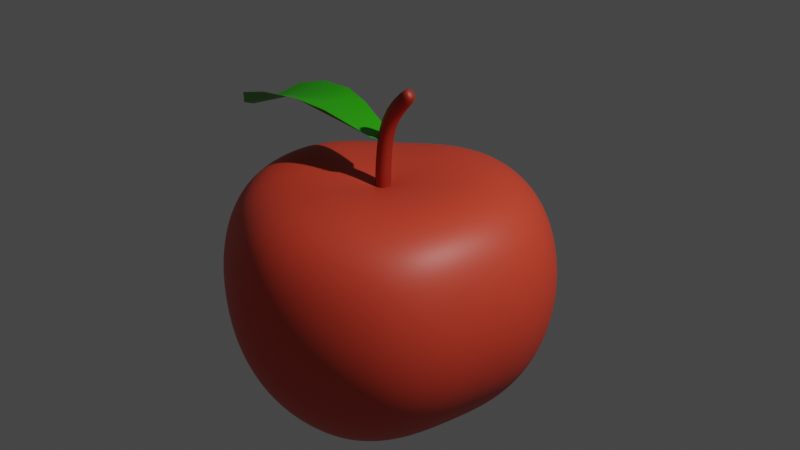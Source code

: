 # Source: Ma_.blend  (saved by Blender 3.4.6; exported with 4.5.12 LTS)
import bpy
from mathutils import Matrix  # noqa: F401  (used for matrix-valued properties, if any)

bpy.ops.wm.read_factory_settings(use_empty=True)
scene = bpy.context.scene
scene.name = 'Scene'

# ---- collections
col_collection = bpy.data.collections.new('Collection'); scene.collection.children.link(col_collection)

# ---- materials (node trees are filled in below, after node groups)
mat_material_003 = bpy.data.materials.new('Material.003')
mat_material_003.use_transparent_shadow = False
mat_material_002 = bpy.data.materials.new('Material.002')
mat_material_002.use_transparent_shadow = False
mat_material_001 = bpy.data.materials.new('Material.001')
mat_material_001.use_transparent_shadow = False

# ---- material node trees
mat_material_003.use_nodes = True; mat_material_003.node_tree.nodes.clear()
_N = mat_material_003.node_tree.nodes; _L = mat_material_003.node_tree.links
n0 = _N.new('ShaderNodeBsdfPrincipled'); n0.name = 'Principled BSDF'; n0.location = (10, 300)
n0.distribution = 'GGX'
n0.subsurface_method = 'RANDOM_WALK_SKIN'
n0.inputs[0].default_value = (0.6738, 0.05454, 0.02535, 1.0)
n0.inputs[3].default_value = 1.45
n0.inputs[27].default_value = (0.0, 0.0, 0.0, 1.0)
n0.inputs[28].default_value = 1.0
n1 = _N.new('ShaderNodeOutputMaterial'); n1.name = 'Material Output'; n1.location = (300, 300)
_L.new(n0.outputs[0], n1.inputs[0])
n1.is_active_output = True
mat_material_002.use_nodes = True; mat_material_002.node_tree.nodes.clear()
_N = mat_material_002.node_tree.nodes; _L = mat_material_002.node_tree.links
n0 = _N.new('ShaderNodeBsdfPrincipled'); n0.name = 'Principled BSDF'; n0.location = (10, 300)
n0.distribution = 'GGX'
n0.subsurface_method = 'RANDOM_WALK_SKIN'
n0.inputs[0].default_value = (0.3343, 0.02085, 0.007824, 1.0)
n0.inputs[3].default_value = 1.45
n0.inputs[27].default_value = (0.0, 0.0, 0.0, 1.0)
n0.inputs[28].default_value = 1.0
n1 = _N.new('ShaderNodeOutputMaterial'); n1.name = 'Material Output'; n1.location = (300, 300)
_L.new(n0.outputs[0], n1.inputs[0])
n1.is_active_output = True
mat_material_001.use_nodes = True; mat_material_001.node_tree.nodes.clear()
_N = mat_material_001.node_tree.nodes; _L = mat_material_001.node_tree.links
n0 = _N.new('ShaderNodeBsdfPrincipled'); n0.name = 'Principled BSDF'; n0.location = (10, 300)
n0.distribution = 'GGX'
n0.subsurface_method = 'RANDOM_WALK_SKIN'
n0.inputs[0].default_value = (0.02529, 0.4109, 0.0, 1.0)
n0.inputs[3].default_value = 1.45
n0.inputs[27].default_value = (0.0, 0.0, 0.0, 1.0)
n0.inputs[28].default_value = 1.0
n1 = _N.new('ShaderNodeOutputMaterial'); n1.name = 'Material Output'; n1.location = (300, 300)
_L.new(n0.outputs[0], n1.inputs[0])
n1.is_active_output = True

# ---- world
world_world = bpy.data.worlds.new('World'); scene.world = world_world
world_world.use_nodes = True; world_world.node_tree.nodes.clear()
_N = world_world.node_tree.nodes; _L = world_world.node_tree.links
n0 = _N.new('ShaderNodeOutputWorld'); n0.name = 'World Output'; n0.location = (300, 300)
n1 = _N.new('ShaderNodeBackground'); n1.name = 'Background'; n1.location = (10, 300)
n1.inputs[0].default_value = (0.05088, 0.05088, 0.05088, 1.0)
_L.new(n1.outputs[0], n0.inputs[0])
n0.is_active_output = True
world_world.color = (0.05088, 0.05088, 0.05088)
world_world.use_sun_shadow = False
world_world.sun_shadow_jitter_overblur = 0.0

# ---- cameras
cam_camera = bpy.data.cameras.new('Camera')
cam_camera.clip_end = 100.0
cam_camera.ortho_scale = 7.314

# ---- lights
light_light = bpy.data.lights.new('Light', 'POINT')
light_light.transmission_factor = 0.0
light_light.energy = 1000.0
light_light.shadow_soft_size = 0.1
light_light.shadow_maximum_resolution = 0.006
light_light.use_absolute_resolution = True

# ---- meshes
me_sphere = bpy.data.meshes.new('Sphere')
me_sphere.from_pydata([(-0.01127, 0.5392, 0.6059), (-0.002751, 0.8239, 0.5026), (-2.851e-05, 0.9796, 0.1951), (0.000192, 0.9993, 0.0001519), (0.0005709, 0.9796, -0.1946), (0.005464, 0.8251, -0.5499), (0.0175, 0.1805, 0.5869), (0.05896, 0.362, 0.6075), (0.09925, 0.5347, 0.6119), (0.1351, 0.6896, 0.5824), (0.1621, 0.8153, 0.5052), (0.1802, 0.9061, 0.375), (0.1913, 0.9619, 0.1951), (0.1951, 0.9808, 0.0), (0.1913, 0.9619, -0.1951), (0.1802, 0.9061, -0.3827), (0.1623, 0.8155, -0.5555), (0.1415, 0.6904, -0.7025), (0.1225, 0.5352, -0.8111), (0.1037, 0.362, -0.8621), (0.08281, 0.1805, -0.867), (0.05376, 0.1708, 0.5899), (0.1311, 0.3429, 0.6112), (0.207, 0.5085, 0.6157), (0.2703, 0.653, 0.5837), (0.3182, 0.7682, 0.5053), (0.3536, 0.8536, 0.375), (0.3753, 0.9061, 0.1951), (0.3827, 0.9239, 0.0), (0.3753, 0.9061, -0.1951), (0.3536, 0.8536, -0.3827), (0.3182, 0.7682, -0.5556), (0.2707, 0.6533, -0.7071), (0.2191, 0.5088, -0.8201), (0.1692, 0.343, -0.8666), (0.1147, 0.1708, -0.8701), (0.08621, 0.1537, 0.5914), (0.1985, 0.3104, 0.6142), (0.3054, 0.4597, 0.617), (0.3928, 0.5879, 0.5838), (0.4619, 0.6913, 0.5053), (0.5133, 0.7682, 0.375), (0.5449, 0.8155, 0.1951), (0.5556, 0.8315, 0.0), (0.5449, 0.8155, -0.1951), (0.5133, 0.7682, -0.3827), (0.4619, 0.6913, -0.5556), (0.3928, 0.5879, -0.7071), (0.3115, 0.46, -0.8253), (0.2298, 0.3104, -0.872), (0.1458, 0.1538, -0.8705), (0.1141, 0.1304, 0.5924), (0.2517, 0.2623, 0.6143), (0.3856, 0.3891, 0.6172), (0.4996, 0.4998, 0.5838), (0.5879, 0.5879, 0.5053), (0.6533, 0.6533, 0.375), (0.6935, 0.6935, 0.1951), (0.7071, 0.7071, 0.0), (0.6935, 0.6935, -0.1951), (0.6533, 0.6533, -0.3827), (0.5879, 0.5879, -0.5556), (0.5001, 0.5, -0.7071), (0.3979, 0.3894, -0.8186), (0.2898, 0.2623, -0.8635), (0.175, 0.1304, -0.8676), (0.1353, 0.1017, 0.5922), (0.2942, 0.2047, 0.6146), (0.4464, 0.3027, 0.6176), (0.5826, 0.3906, 0.5847), (0.6911, 0.4618, 0.5054), (0.7682, 0.5133, 0.375), (0.8155, 0.5449, 0.1951), (0.8315, 0.5556, 0.0), (0.8155, 0.5449, -0.1951), (0.7682, 0.5133, -0.3827), (0.6914, 0.4619, -0.5555), (0.5896, 0.3911, -0.7004), (0.47, 0.303, -0.8054), (0.339, 0.2047, -0.855), (0.2006, 0.1017, -0.8617), (-0.003616, 0.004708, 0.5274), (0.1507, 0.06936, 0.592), (0.3224, 0.1394, 0.6147), (0.4874, 0.2059, 0.6188), (0.6352, 0.2654, 0.5873), (0.7586, 0.3152, 0.5089), (0.8502, 0.3524, 0.3774), (0.9051, 0.3749, 0.1965), (0.9234, 0.3824, 0.001148), (0.9057, 0.3749, -0.1932), (0.8529, 0.3524, -0.3781), (0.7679, 0.3156, -0.5441), (0.656, 0.266, -0.6831), (0.524, 0.2061, -0.7889), (0.3774, 0.1394, -0.8423), (0.2198, 0.06936, -0.8565), (0.1598, 0.03455, 0.5918), (0.337, 0.06969, 0.6142), (0.5051, 0.1028, 0.6199), (0.6569, 0.1324, 0.5917), (0.7846, 0.1571, 0.5172), (0.8815, 0.1757, 0.3899), (0.9428, 0.1872, 0.2126), (0.9657, 0.1911, 0.02062), (0.9499, 0.1872, -0.17), (0.8971, 0.1757, -0.3508), (0.811, 0.1571, -0.5143), (0.6962, 0.1324, -0.6545), (0.5582, 0.1028, -0.7663), (0.4018, 0.06969, -0.8293), (0.2318, 0.03455, -0.8525), (0.1624, -0.001421, 0.5914), (0.3395, -0.001379, 0.6135), (0.5047, -0.00132, 0.6201), (0.6522, -0.001254, 0.5946), (0.7763, -0.001192, 0.5248), (0.8719, -0.001141, 0.4039), (0.9347, -0.001109, 0.2337), (0.961, -0.001098, 0.04792), (0.9499, -0.001109, -0.1385), (0.9022, -0.001141, -0.318), (0.8204, -0.001192, -0.4835), (0.7083, -0.001254, -0.629), (0.5704, -0.00132, -0.7487), (0.4111, -0.001379, -0.8202), (0.2364, -0.001421, -0.85), (0.1586, -0.03727, 0.5911), (0.3309, -0.07172, 0.6127), (0.4904, -0.1035, 0.6193), (0.6318, -0.1313, 0.5947), (0.7503, -0.1541, 0.5268), (0.8418, -0.1711, 0.4088), (0.9031, -0.1816, 0.2423), (0.9303, -0.1851, 0.05985), (0.9221, -0.1816, -0.1245), (0.8787, -0.1711, -0.3036), (0.8019, -0.1541, -0.4705), (0.6946, -0.1313, -0.6189), (0.5609, -0.1035, -0.7423), (0.405, -0.07172, -0.8173), (0.2332, -0.03727, -0.8493), (0.1485, -0.07175, 0.5907), (0.3121, -0.1396, 0.6121), (0.4647, -0.2025, 0.6181), (0.6012, -0.258, 0.5923), (0.7162, -0.3039, 0.5222), (0.8049, -0.3382, 0.4011), (0.8634, -0.3595, 0.2309), (0.8884, -0.3667, 0.04504), (0.8787, -0.3595, -0.1414), (0.8352, -0.3382, -0.3207), (0.7603, -0.3039, -0.4861), (0.6573, -0.258, -0.6313), (0.5304, -0.2025, -0.7506), (0.3836, -0.1396, -0.8216), (0.2224, -0.07175, -0.8507), (0.1324, -0.1037, 0.5904), (0.2827, -0.2032, 0.6117), (0.4256, -0.2967, 0.6169), (0.5549, -0.3803, 0.5886), (0.6638, -0.45, 0.5143), (0.7466, -0.5024, 0.3873), (0.7992, -0.5349, 0.2102), (0.8191, -0.5459, 0.01827), (0.8064, -0.5349, -0.1724), (0.7624, -0.5024, -0.3535), (0.6904, -0.45, -0.5173), (0.5944, -0.3803, -0.6576), (0.4789, -0.2967, -0.7693), (0.3476, -0.2032, -0.8317), (0.2044, -0.1037, -0.8539), (0.1107, -0.1319, 0.5901), (0.2429, -0.2604, 0.6117), (0.3703, -0.3825, 0.6158), (0.4846, -0.4917, 0.5851), (0.5799, -0.583, 0.5076), (0.6505, -0.6513, 0.3769), (0.6927, -0.6928, 0.1963), (0.7068, -0.7066, 0.001005), (0.6934, -0.6928, -0.1935), (0.6533, -0.6514, -0.3786), (0.5892, -0.5838, -0.5453), (0.5054, -0.4926, -0.6852), (0.4071, -0.3827, -0.7918), (0.298, -0.2604, -0.8453), (0.1798, -0.1319, -0.8584), (0.08422, -0.1553, 0.5899), (0.1922, -0.3084, 0.6116), (0.2958, -0.4541, 0.6152), (0.3885, -0.5849, 0.5838), (0.4618, -0.6912, 0.5053), (0.5133, -0.7682, 0.375), (0.5449, -0.8155, 0.1951), (0.5556, -0.8315, 0.0), (0.5449, -0.8155, -0.1951), (0.5133, -0.7682, -0.3827), (0.4621, -0.6913, -0.5555), (0.3955, -0.5855, -0.7012), (0.3196, -0.4545, -0.8078), (0.2371, -0.3084, -0.858), (0.1496, -0.1553, -0.864), (0.05374, -0.173, 0.5899), (0.131, -0.3443, 0.6113), (0.2069, -0.5089, 0.6158), (0.2703, -0.653, 0.5837), (0.3182, -0.7682, 0.5053), (0.3536, -0.8536, 0.375), (0.3753, -0.9061, 0.1951), (0.3827, -0.9239, 0.0), (0.3753, -0.9061, -0.1951), (0.3536, -0.8536, -0.3827), (0.3182, -0.7682, -0.5556), (0.2707, -0.6533, -0.7071), (0.2194, -0.5092, -0.8201), (0.1694, -0.3443, -0.8666), (0.1148, -0.173, -0.8701), (0.01749, -0.183, 0.5869), (0.05891, -0.3636, 0.6075), (0.09918, -0.5356, 0.612), (0.135, -0.6899, 0.5824), (0.1621, -0.8153, 0.5052), (0.1802, -0.9061, 0.375), (0.1913, -0.9619, 0.1951), (0.1951, -0.9808, 0.0), (0.1913, -0.9619, -0.1951), (0.1802, -0.9061, -0.3827), (0.1623, -0.8155, -0.5555), (0.1416, -0.6906, -0.7025), (0.1227, -0.536, -0.8111), (0.1038, -0.3636, -0.8621), (0.08282, -0.183, -0.867), (-0.0197, -0.186, 0.5839), (-0.0163, -0.3678, 0.6019), (-0.0113, -0.5406, 0.6059), (-0.006557, -0.6951, 0.5771), (-0.002793, -0.8243, 0.5026), (-0.0006989, -0.921, 0.3745), (-2.896e-05, -0.9797, 0.1951), (0.0001998, -0.9993, 0.0001526), (0.00059, -0.9797, -0.1946), (0.001902, -0.9212, -0.3809), (0.005527, -0.8255, -0.5499), (0.01314, -0.6964, -0.6928), (0.02513, -0.5409, -0.8017), (0.03876, -0.3678, -0.8551), (0.04938, -0.186, -0.8647), (-0.05642, -0.182, 0.581), (-0.09005, -0.3578, 0.595), (-0.1202, -0.523, 0.5959), (-0.1458, -0.6707, 0.5664), (-0.1661, -0.7939, 0.4929), (-0.1804, -0.8865, 0.3675), (-0.1881, -0.9439, 0.1918), (-0.1885, -0.9633, 0.0003845), (-0.181, -0.9439, -0.1908), (-0.1647, -0.8865, -0.3732), (-0.1396, -0.7939, -0.5386), (-0.1064, -0.6707, -0.6798), (-0.06701, -0.523, -0.7903), (-0.0252, -0.3578, -0.8485), (0.01559, -0.182, -0.8633), (-0.09133, -0.1712, 0.5784), (-0.1592, -0.335, 0.5886), (-0.2213, -0.487, 0.5852), (-0.2745, -0.6211, 0.5522), (-0.3164, -0.732, 0.477), (-0.345, -0.815, 0.3527), (-0.3591, -0.8663, 0.1808), (-0.3587, -0.8836, -0.005584), (-0.3438, -0.8663, -0.1914), (-0.3147, -0.815, -0.3691), (-0.2723, -0.732, -0.5313), (-0.2184, -0.6211, -0.6714), (-0.1556, -0.487, -0.7835), (-0.08767, -0.335, -0.8451), (-0.01741, -0.1712, -0.863), (-0.1232, -0.1541, 0.5765), (-0.2218, -0.301, 0.5841), (-0.312, -0.4363, 0.5778), (-0.3895, -0.5549, 0.5418), (-0.4507, -0.6523, 0.4646), (-0.4926, -0.7246, 0.3397), (-0.5136, -0.7691, 0.169), (-0.5141, -0.7842, -0.01495), (-0.4946, -0.7691, -0.1978), (-0.4557, -0.7246, -0.3727), (-0.399, -0.6523, -0.5327), (-0.3267, -0.5549, -0.6718), (-0.2415, -0.4363, -0.7838), (-0.1478, -0.301, -0.8459), (-0.04859, -0.1541, -0.8639), (-0.1509, -0.1314, 0.5754), (-0.2763, -0.2568, 0.5827), (-0.3916, -0.373, 0.577), (-0.4919, -0.4757, 0.5422), (-0.5728, -0.5606, 0.4658), (-0.6306, -0.624, 0.3407), (-0.6626, -0.6633, 0.1683), (-0.6683, -0.6766, -0.01815), (-0.6474, -0.6633, -0.2039), (-0.6002, -0.624, -0.3811), (-0.5287, -0.5606, -0.5425), (-0.4359, -0.4757, -0.6814), (-0.3259, -0.373, -0.7917), (-0.2047, -0.2568, -0.851), (-0.07696, -0.1314, -0.8661), (0.05342, -0.001437, -0.847), (-0.1735, -0.1037, 0.5751), (-0.3212, -0.2032, 0.5846), (-0.4586, -0.2967, 0.5829), (-0.5802, -0.3803, 0.5526), (-0.6806, -0.45, 0.4796), (-0.7551, -0.5024, 0.3552), (-0.8001, -0.5349, 0.1804), (-0.8132, -0.5459, -0.01063), (-0.793, -0.5349, -0.2021), (-0.7394, -0.5024, -0.3854), (-0.6541, -0.45, -0.5518), (-0.5408, -0.3803, -0.6935), (-0.4054, -0.2967, -0.8033), (-0.2563, -0.2032, -0.8588), (-0.1014, -0.1037, -0.8691), (-0.1901, -0.07198, 0.5758), (-0.355, -0.1414, 0.589), (-0.51, -0.2073, 0.5929), (-0.6483, -0.2663, 0.5667), (-0.7642, -0.3156, 0.4962), (-0.8515, -0.3525, 0.3715), (-0.9051, -0.3749, 0.1937), (-0.923, -0.3824, -0.0008835), (-0.9045, -0.3749, -0.1961), (-0.8491, -0.3526, -0.3838), (-0.7569, -0.316, -0.5557), (-0.6299, -0.2668, -0.7025), (-0.4738, -0.2074, -0.8146), (-0.2999, -0.1414, -0.8679), (-0.121, -0.07198, -0.8728), (-0.2002, -0.03738, 0.5772), (-0.3758, -0.07298, 0.5943), (-0.5423, -0.1069, 0.6014), (-0.6919, -0.1373, 0.5781), (-0.8154, -0.1622, 0.505), (-0.9061, -0.1802, 0.375), (-0.9619, -0.1913, 0.1951), (-0.9808, -0.1951, 0.0), (-0.9619, -0.1913, -0.1951), (-0.9061, -0.1802, -0.3827), (-0.8154, -0.1622, -0.5557), (-0.6863, -0.1375, -0.7065), (-0.5194, -0.107, -0.8216), (-0.331, -0.07299, -0.8754), (-0.1349, -0.03738, -0.8768), (-0.2033, -0.001133, 0.5792), (-0.3831, -0.0006888, 0.598), (-0.5544, -0.0002188, 0.6092), (-0.707, -1.09e-05, 0.5833), (-0.8315, 1.639e-07, 0.5053), (-0.9239, 1.49e-08, 0.375), (-0.9808, 2.682e-07, 0.1951), (-1.0, 4.47e-07, 0.0), (-0.9808, 2.682e-07, -0.1951), (-0.9239, 1.49e-08, -0.3827), (-0.8315, 1.639e-07, -0.5556), (-0.707, 1.863e-09, -0.7072), (-0.5423, -0.0002051, -0.8266), (-0.3448, -0.0006865, -0.88), (-0.1423, -0.001133, -0.8809), (-0.2002, 0.03493, 0.5772), (-0.3759, 0.07134, 0.5943), (-0.5424, 0.106, 0.6013), (-0.692, 0.1371, 0.578), (-0.8154, 0.1622, 0.505), (-0.9061, 0.1802, 0.375), (-0.9619, 0.1913, 0.1951), (-0.9808, 0.1951, 0.0), (-0.9619, 0.1913, -0.1951), (-0.9061, 0.1802, -0.3827), (-0.8154, 0.1622, -0.5557), (-0.6861, 0.1373, -0.7066), (-0.5192, 0.1061, -0.8217), (-0.331, 0.07135, -0.8754), (-0.1348, 0.03493, -0.8768), (-0.1901, 0.06936, 0.5758), (-0.355, 0.1394, 0.589), (-0.51, 0.2059, 0.5928), (-0.6483, 0.2654, 0.5666), (-0.7642, 0.3152, 0.4961), (-0.8516, 0.3524, 0.3714), (-0.9051, 0.3749, 0.1936), (-0.923, 0.3824, -0.0009575), (-0.9045, 0.3749, -0.1961), (-0.849, 0.3524, -0.384), (-0.7568, 0.3156, -0.5559), (-0.6297, 0.266, -0.7026), (-0.4737, 0.2061, -0.8147), (-0.2998, 0.1394, -0.8679), (-0.121, 0.06936, -0.8728), (-0.1735, 0.1009, 0.5751), (-0.3212, 0.2007, 0.5846), (-0.4586, 0.2946, 0.5829), (-0.5802, 0.3786, 0.5526), (-0.6806, 0.4486, 0.4796), (-0.7552, 0.5013, 0.3551), (-0.8001, 0.5339, 0.1803), (-0.8132, 0.545, -0.01075), (-0.7929, 0.5339, -0.2022), (-0.7394, 0.5013, -0.3855), (-0.654, 0.4486, -0.5519), (-0.5407, 0.3786, -0.6935), (-0.4054, 0.2946, -0.8033), (-0.2563, 0.2007, -0.8589), (-0.1014, 0.1009, -0.8691), (-0.1509, 0.1285, 0.5754), (-0.2763, 0.254, 0.5827), (-0.3916, 0.3704, 0.577), (-0.4919, 0.4732, 0.5422), (-0.5728, 0.5582, 0.4658), (-0.6306, 0.6217, 0.3407), (-0.6626, 0.661, 0.1683), (-0.6683, 0.6744, -0.01817), (-0.6473, 0.661, -0.2039), (-0.6002, 0.6217, -0.3811), (-0.5287, 0.5582, -0.5425), (-0.4359, 0.4732, -0.6814), (-0.3259, 0.3704, -0.7917), (-0.2047, 0.254, -0.851), (-0.07696, 0.1285, -0.8661), (-0.1232, 0.1513, 0.5765), (-0.2218, 0.2981, 0.5841), (-0.312, 0.4334, 0.5778), (-0.3895, 0.5521, 0.5418), (-0.4507, 0.6494, 0.4646), (-0.4926, 0.7217, 0.3397), (-0.5136, 0.7663, 0.169), (-0.5141, 0.7813, -0.01495), (-0.4946, 0.7663, -0.1978), (-0.4557, 0.7217, -0.3727), (-0.399, 0.6494, -0.5327), (-0.3267, 0.5521, -0.6718), (-0.2415, 0.4334, -0.7838), (-0.1478, 0.2981, -0.8459), (-0.04859, 0.1513, -0.8639), (-0.09133, 0.1684, 0.5784), (-0.1592, 0.3323, 0.5886), (-0.2213, 0.4843, 0.5852), (-0.2745, 0.6186, 0.5522), (-0.3164, 0.7297, 0.4771), (-0.345, 0.8127, 0.3527), (-0.3591, 0.864, 0.1808), (-0.3587, 0.8814, -0.005571), (-0.3438, 0.864, -0.1914), (-0.3147, 0.8127, -0.3691), (-0.2723, 0.7297, -0.5313), (-0.2185, 0.6186, -0.6714), (-0.1556, 0.4843, -0.7835), (-0.08768, 0.3323, -0.8451), (-0.01741, 0.1684, -0.863), (-0.05642, 0.1792, 0.581), (-0.09005, 0.3553, 0.595), (-0.1202, 0.5209, 0.5959), (-0.1458, 0.669, 0.5664), (-0.1661, 0.7925, 0.4929), (-0.1804, 0.8854, 0.3675), (-0.1881, 0.9429, 0.1918), (-0.1886, 0.9624, 0.0004038), (-0.181, 0.9429, -0.1908), (-0.1648, 0.8854, -0.3732), (-0.1397, 0.7925, -0.5386), (-0.1065, 0.669, -0.6798), (-0.06705, 0.5209, -0.7903), (-0.02521, 0.3553, -0.8485), (0.01559, 0.1792, -0.8633), (-0.0197, 0.1834, 0.5839), (-0.01629, 0.3658, 0.6019), (-0.006496, 0.6943, 0.5771), (-0.0006862, 0.9209, 0.3745), (0.001863, 0.9211, -0.3809), (0.01304, 0.6957, -0.6928), (0.02506, 0.5396, -0.8017), (0.03873, 0.3658, -0.8551), (0.04937, 0.1834, -0.8647), (0.003995, 0.00825, 0.5462), (0.001683, 0.01263, 0.5461), (-0.001452, 0.01646, 0.546), (-0.005283, 0.01961, 0.5458), (-0.009652, 0.02195, 0.5456), (-0.0144, 0.02339, 0.5453), (-0.01935, 0.02387, 0.545), (-0.0243, 0.02338, 0.5448), (-0.02905, 0.02194, 0.5445), (-0.03342, 0.0196, 0.5443), (-0.03725, 0.01646, 0.5441), (-0.04038, 0.01262, 0.5439), (-0.0427, 0.00825, 0.5438), (-0.04412, 0.003505, 0.5438), (-0.0446, -0.001431, 0.5438), (-0.04412, -0.00637, 0.5438), (-0.0427, -0.01112, 0.5438), (-0.04038, -0.01549, 0.5439), (-0.03725, -0.01933, 0.5441), (-0.03342, -0.02248, 0.5443), (-0.02905, -0.02481, 0.5445), (-0.0243, -0.02625, 0.5448), (-0.01935, -0.02674, 0.545), (-0.0144, -0.02625, 0.5453), (-0.009652, -0.02481, 0.5456), (-0.00529, -0.02248, 0.5458), (-0.001484, -0.01933, 0.546), (0.001642, -0.01549, 0.5461), (0.003966, -0.01112, 0.5462), (0.0054, -0.006373, 0.5463), (0.005889, -0.001436, 0.5463), (0.005415, 0.003501, 0.5463), (-0.005098, 0.007484, 0.5273), (-0.007092, 0.009918, 0.5272), (-0.009522, 0.01191, 0.5271), (-0.01229, 0.0134, 0.5269), (-0.0153, 0.01431, 0.5268), (-0.01843, 0.01462, 0.5266), (-0.02156, 0.01431, 0.5264), (-0.02457, 0.0134, 0.5263), (-0.02734, 0.01191, 0.5261), (-0.02977, 0.009918, 0.526), (-0.03177, 0.007484, 0.5259), (-0.03325, 0.004708, 0.5258), (-0.03416, 0.001696, 0.5258), (-0.03447, -0.001437, 0.5258), (-0.03416, -0.004569, 0.5258), (-0.03325, -0.007582, 0.5258), (-0.03177, -0.01036, 0.5259), (-0.02977, -0.01279, 0.526), (-0.02734, -0.01479, 0.5261), (-0.02457, -0.01627, 0.5263), (-0.02156, -0.01719, 0.5264), (-0.01843, -0.01749, 0.5266), (-0.0153, -0.01719, 0.5268), (-0.01229, -0.01627, 0.5269), (-0.009522, -0.01479, 0.5271), (-0.007092, -0.01279, 0.5272), (-0.005098, -0.01036, 0.5273), (-0.003616, -0.007582, 0.5274), (-0.002703, -0.004569, 0.5274), (-0.002395, -0.001437, 0.5274), (-0.002703, 0.001696, 0.5274)], [], [(5, 477, 15, 16), (475, 0, 8, 9), (478, 5, 16, 17), (1, 475, 9, 10), (479, 478, 17, 18), (476, 1, 10, 11), (480, 479, 18, 19), (2, 476, 11, 12), (481, 480, 19, 20), (3, 2, 12, 13), (6, 487, 486, 21), (307, 481, 20), (4, 3, 13, 14), (474, 473, 6, 7), (477, 4, 14, 15), (0, 474, 7, 8), (15, 14, 29, 30), (8, 7, 22, 23), (16, 15, 30, 31), (9, 8, 23, 24), (17, 16, 31, 32), (10, 9, 24, 25), (18, 17, 32, 33), (11, 10, 25, 26), (19, 18, 33, 34), (12, 11, 26, 27), (20, 19, 34, 35), (13, 12, 27, 28), (21, 486, 485, 36), (307, 20, 35), (14, 13, 28, 29), (7, 6, 21, 22), (34, 33, 48, 49), (27, 26, 41, 42), (35, 34, 49, 50), (28, 27, 42, 43), (36, 485, 484, 51), (307, 35, 50), (29, 28, 43, 44), (22, 21, 36, 37), (30, 29, 44, 45), (23, 22, 37, 38), (31, 30, 45, 46), (24, 23, 38, 39), (32, 31, 46, 47), (25, 24, 39, 40), (33, 32, 47, 48), (26, 25, 40, 41), (38, 37, 52, 53), (46, 45, 60, 61), (39, 38, 53, 54), (47, 46, 61, 62), (40, 39, 54, 55), (48, 47, 62, 63), (41, 40, 55, 56), (49, 48, 63, 64), (42, 41, 56, 57), (50, 49, 64, 65), (43, 42, 57, 58), (51, 484, 483, 66), (307, 50, 65), (44, 43, 58, 59), (37, 36, 51, 52), (45, 44, 59, 60), (57, 56, 71, 72), (65, 64, 79, 80), (58, 57, 72, 73), (81, 514, 515, 516, 517, 518, 519, 520, 521, 522, 523, 524, 525, 526, 527, 528, 529, 530, 531, 532, 533, 534, 535, 536, 537, 538, 539, 540, 541, 542, 543, 544), (307, 65, 80), (59, 58, 73, 74), (52, 51, 66, 67), (60, 59, 74, 75), (53, 52, 67, 68), (61, 60, 75, 76), (54, 53, 68, 69), (62, 61, 76, 77), (55, 54, 69, 70), (63, 62, 77, 78), (56, 55, 70, 71), (64, 63, 78, 79), (76, 75, 91, 92), (69, 68, 84, 85), (77, 76, 92, 93), (70, 69, 85, 86), (78, 77, 93, 94), (71, 70, 86, 87), (79, 78, 94, 95), (72, 71, 87, 88), (80, 79, 95, 96), (73, 72, 88, 89), (458, 489, 488, 473), (307, 80, 96), (74, 73, 89, 90), (67, 66, 82, 83), (75, 74, 90, 91), (68, 67, 83, 84), (96, 95, 110, 111), (89, 88, 103, 104), (97, 513, 512, 112), (307, 96, 111), (90, 89, 104, 105), (83, 82, 97, 98), (91, 90, 105, 106), (84, 83, 98, 99), (92, 91, 106, 107), (85, 84, 99, 100), (93, 92, 107, 108), (86, 85, 100, 101), (94, 93, 108, 109), (87, 86, 101, 102), (95, 94, 109, 110), (88, 87, 102, 103), (108, 107, 122, 123), (101, 100, 115, 116), (109, 108, 123, 124), (102, 101, 116, 117), (110, 109, 124, 125), (103, 102, 117, 118), (111, 110, 125, 126), (104, 103, 118, 119), (112, 512, 511, 127), (307, 111, 126), (105, 104, 119, 120), (98, 97, 112, 113), (106, 105, 120, 121), (99, 98, 113, 114), (107, 106, 121, 122), (100, 99, 114, 115), (127, 511, 510, 142), (307, 126, 141), (120, 119, 134, 135), (113, 112, 127, 128), (121, 120, 135, 136), (114, 113, 128, 129), (122, 121, 136, 137), (115, 114, 129, 130), (123, 122, 137, 138), (116, 115, 130, 131), (124, 123, 138, 139), (117, 116, 131, 132), (125, 124, 139, 140), (118, 117, 132, 133), (126, 125, 140, 141), (119, 118, 133, 134), (131, 130, 145, 146), (139, 138, 153, 154), (132, 131, 146, 147), (140, 139, 154, 155), (133, 132, 147, 148), (141, 140, 155, 156), (134, 133, 148, 149), (142, 510, 509, 157), (307, 141, 156), (135, 134, 149, 150), (128, 127, 142, 143), (136, 135, 150, 151), (129, 128, 143, 144), (137, 136, 151, 152), (130, 129, 144, 145), (138, 137, 152, 153), (150, 149, 164, 165), (143, 142, 157, 158), (151, 150, 165, 166), (144, 143, 158, 159), (152, 151, 166, 167), (145, 144, 159, 160), (153, 152, 167, 168), (146, 145, 160, 161), (154, 153, 168, 169), (147, 146, 161, 162), (155, 154, 169, 170), (148, 147, 162, 163), (156, 155, 170, 171), (149, 148, 163, 164), (157, 509, 508, 172), (307, 156, 171), (169, 168, 183, 184), (162, 161, 176, 177), (170, 169, 184, 185), (163, 162, 177, 178), (171, 170, 185, 186), (164, 163, 178, 179), (172, 508, 507, 187), (307, 171, 186), (165, 164, 179, 180), (158, 157, 172, 173), (166, 165, 180, 181), (159, 158, 173, 174), (167, 166, 181, 182), (160, 159, 174, 175), (168, 167, 182, 183), (161, 160, 175, 176), (173, 172, 187, 188), (181, 180, 195, 196), (174, 173, 188, 189), (182, 181, 196, 197), (175, 174, 189, 190), (183, 182, 197, 198), (176, 175, 190, 191), (184, 183, 198, 199), (177, 176, 191, 192), (185, 184, 199, 200), (178, 177, 192, 193), (186, 185, 200, 201), (179, 178, 193, 194), (187, 507, 506, 202), (307, 186, 201), (180, 179, 194, 195), (192, 191, 206, 207), (200, 199, 214, 215), (193, 192, 207, 208), (201, 200, 215, 216), (194, 193, 208, 209), (202, 506, 505, 217), (307, 201, 216), (195, 194, 209, 210), (188, 187, 202, 203), (196, 195, 210, 211), (189, 188, 203, 204), (197, 196, 211, 212), (190, 189, 204, 205), (198, 197, 212, 213), (191, 190, 205, 206), (199, 198, 213, 214), (211, 210, 225, 226), (204, 203, 218, 219), (212, 211, 226, 227), (205, 204, 219, 220), (213, 212, 227, 228), (206, 205, 220, 221), (214, 213, 228, 229), (207, 206, 221, 222), (215, 214, 229, 230), (208, 207, 222, 223), (216, 215, 230, 231), (209, 208, 223, 224), (217, 505, 504, 232), (307, 216, 231), (210, 209, 224, 225), (203, 202, 217, 218), (230, 229, 244, 245), (223, 222, 237, 238), (231, 230, 245, 246), (224, 223, 238, 239), (232, 504, 503, 247), (307, 231, 246), (225, 224, 239, 240), (218, 217, 232, 233), (226, 225, 240, 241), (219, 218, 233, 234), (227, 226, 241, 242), (220, 219, 234, 235), (228, 227, 242, 243), (221, 220, 235, 236), (229, 228, 243, 244), (222, 221, 236, 237), (242, 241, 256, 257), (235, 234, 249, 250), (243, 242, 257, 258), (236, 235, 250, 251), (244, 243, 258, 259), (237, 236, 251, 252), (245, 244, 259, 260), (238, 237, 252, 253), (246, 245, 260, 261), (239, 238, 253, 254), (247, 503, 502, 262), (307, 246, 261), (240, 239, 254, 255), (233, 232, 247, 248), (241, 240, 255, 256), (234, 233, 248, 249), (261, 260, 275, 276), (254, 253, 268, 269), (262, 502, 501, 277), (307, 261, 276), (255, 254, 269, 270), (248, 247, 262, 263), (256, 255, 270, 271), (249, 248, 263, 264), (257, 256, 271, 272), (250, 249, 264, 265), (258, 257, 272, 273), (251, 250, 265, 266), (259, 258, 273, 274), (252, 251, 266, 267), (260, 259, 274, 275), (253, 252, 267, 268), (265, 264, 279, 280), (273, 272, 287, 288), (266, 265, 280, 281), (274, 273, 288, 289), (267, 266, 281, 282), (275, 274, 289, 290), (268, 267, 282, 283), (276, 275, 290, 291), (269, 268, 283, 284), (277, 501, 500, 292), (307, 276, 291), (270, 269, 284, 285), (263, 262, 277, 278), (271, 270, 285, 286), (264, 263, 278, 279), (272, 271, 286, 287), (284, 283, 298, 299), (292, 500, 499, 308), (307, 291, 306), (285, 284, 299, 300), (278, 277, 292, 293), (286, 285, 300, 301), (279, 278, 293, 294), (287, 286, 301, 302), (280, 279, 294, 295), (288, 287, 302, 303), (281, 280, 295, 296), (289, 288, 303, 304), (282, 281, 296, 297), (290, 289, 304, 305), (283, 282, 297, 298), (291, 290, 305, 306), (303, 302, 318, 319), (296, 295, 311, 312), (304, 303, 319, 320), (297, 296, 312, 313), (305, 304, 320, 321), (298, 297, 313, 314), (306, 305, 321, 322), (299, 298, 314, 315), (308, 499, 498, 323), (307, 306, 322), (300, 299, 315, 316), (293, 292, 308, 309), (301, 300, 316, 317), (294, 293, 309, 310), (302, 301, 317, 318), (295, 294, 310, 311), (323, 498, 497, 338), (307, 322, 337), (316, 315, 330, 331), (309, 308, 323, 324), (317, 316, 331, 332), (310, 309, 324, 325), (318, 317, 332, 333), (311, 310, 325, 326), (319, 318, 333, 334), (312, 311, 326, 327), (320, 319, 334, 335), (313, 312, 327, 328), (321, 320, 335, 336), (314, 313, 328, 329), (322, 321, 336, 337), (315, 314, 329, 330), (327, 326, 341, 342), (335, 334, 349, 350), (328, 327, 342, 343), (336, 335, 350, 351), (329, 328, 343, 344), (337, 336, 351, 352), (330, 329, 344, 345), (338, 497, 496, 353), (307, 337, 352), (331, 330, 345, 346), (324, 323, 338, 339), (332, 331, 346, 347), (325, 324, 339, 340), (333, 332, 347, 348), (326, 325, 340, 341), (334, 333, 348, 349), (346, 345, 360, 361), (339, 338, 353, 354), (347, 346, 361, 362), (340, 339, 354, 355), (348, 347, 362, 363), (341, 340, 355, 356), (349, 348, 363, 364), (342, 341, 356, 357), (350, 349, 364, 365), (343, 342, 357, 358), (351, 350, 365, 366), (344, 343, 358, 359), (352, 351, 366, 367), (345, 344, 359, 360), (353, 496, 495, 368), (307, 352, 367), (365, 364, 379, 380), (358, 357, 372, 373), (366, 365, 380, 381), (359, 358, 373, 374), (367, 366, 381, 382), (360, 359, 374, 375), (368, 495, 494, 383), (307, 367, 382), (361, 360, 375, 376), (354, 353, 368, 369), (362, 361, 376, 377), (355, 354, 369, 370), (363, 362, 377, 378), (356, 355, 370, 371), (364, 363, 378, 379), (357, 356, 371, 372), (377, 376, 391, 392), (370, 369, 384, 385), (378, 377, 392, 393), (371, 370, 385, 386), (379, 378, 393, 394), (372, 371, 386, 387), (380, 379, 394, 395), (373, 372, 387, 388), (381, 380, 395, 396), (374, 373, 388, 389), (382, 381, 396, 397), (375, 374, 389, 390), (383, 494, 493, 398), (307, 382, 397), (376, 375, 390, 391), (369, 368, 383, 384), (396, 395, 410, 411), (389, 388, 403, 404), (397, 396, 411, 412), (390, 389, 404, 405), (398, 493, 492, 413), (307, 397, 412), (391, 390, 405, 406), (384, 383, 398, 399), (392, 391, 406, 407), (385, 384, 399, 400), (393, 392, 407, 408), (386, 385, 400, 401), (394, 393, 408, 409), (387, 386, 401, 402), (395, 394, 409, 410), (388, 387, 402, 403), (400, 399, 414, 415), (408, 407, 422, 423), (401, 400, 415, 416), (409, 408, 423, 424), (402, 401, 416, 417), (410, 409, 424, 425), (403, 402, 417, 418), (411, 410, 425, 426), (404, 403, 418, 419), (412, 411, 426, 427), (405, 404, 419, 420), (413, 492, 491, 428), (307, 412, 427), (406, 405, 420, 421), (399, 398, 413, 414), (407, 406, 421, 422), (419, 418, 433, 434), (427, 426, 441, 442), (420, 419, 434, 435), (428, 491, 490, 443), (307, 427, 442), (421, 420, 435, 436), (414, 413, 428, 429), (422, 421, 436, 437), (415, 414, 429, 430), (423, 422, 437, 438), (416, 415, 430, 431), (424, 423, 438, 439), (417, 416, 431, 432), (425, 424, 439, 440), (418, 417, 432, 433), (426, 425, 440, 441), (438, 437, 452, 453), (431, 430, 445, 446), (439, 438, 453, 454), (432, 431, 446, 447), (440, 439, 454, 455), (433, 432, 447, 448), (441, 440, 455, 456), (434, 433, 448, 449), (442, 441, 456, 457), (435, 434, 449, 450), (443, 490, 489, 458), (307, 442, 457), (436, 435, 450, 451), (429, 428, 443, 444), (437, 436, 451, 452), (430, 429, 444, 445), (457, 456, 471, 472), (450, 449, 464, 465), (66, 483, 482, 82), (307, 457, 472), (451, 450, 465, 466), (444, 443, 458, 459), (452, 451, 466, 467), (445, 444, 459, 460), (453, 452, 467, 468), (446, 445, 460, 461), (454, 453, 468, 469), (447, 446, 461, 462), (455, 454, 469, 470), (448, 447, 462, 463), (456, 455, 470, 471), (449, 448, 463, 464), (461, 460, 0, 475), (469, 468, 5, 478), (462, 461, 475, 1), (470, 469, 478, 479), (463, 462, 1, 476), (471, 470, 479, 480), (464, 463, 476, 2), (472, 471, 480, 481), (465, 464, 2, 3), (473, 488, 487, 6), (307, 472, 481), (466, 465, 3, 4), (459, 458, 473, 474), (467, 466, 4, 477), (460, 459, 474, 0), (468, 467, 477, 5), (507, 508, 539, 538), (82, 482, 513, 97), (494, 495, 526, 525), (513, 482, 81, 544), (508, 509, 540, 539), (495, 496, 527, 526), (482, 483, 514, 81), (509, 510, 541, 540), (496, 497, 528, 527), (483, 484, 515, 514), (510, 511, 542, 541), (497, 498, 529, 528), (484, 485, 516, 515), (511, 512, 543, 542), (498, 499, 530, 529), (485, 486, 517, 516), (512, 513, 544, 543), (499, 500, 531, 530), (486, 487, 518, 517), (500, 501, 532, 531), (487, 488, 519, 518), (501, 502, 533, 532), (488, 489, 520, 519), (502, 503, 534, 533), (489, 490, 521, 520), (503, 504, 535, 534), (490, 491, 522, 521), (504, 505, 536, 535), (491, 492, 523, 522), (505, 506, 537, 536), (492, 493, 524, 523), (506, 507, 538, 537), (493, 494, 525, 524)])
me_sphere.polygons.foreach_set('use_smooth', [True] * 545)
_uv = me_sphere.uv_layers.new(name='UVMap')
_uv.uv.foreach_set('vector', [0.75, 0.3125, 0.75, 0.375, 0.7188, 0.375, 0.7188, 0.3125, 0.75, 0.75, 0.75, 0.8125, 0.7188, 0.8125, 0.7188, 0.75, 0.75, 0.25, 0.75, 0.3125, 0.7188, 0.3125, 0.7188, 0.25, 0.75, 0.6875, 0.75, 0.75, 0.7188, 0.75, 0.7188, 0.6875, 0.75, 0.1875, 0.75, 0.25, 0.7188, 0.25, 0.7188, 0.1875, 0.75, 0.625, 0.75, 0.6875, 0.7188, 0.6875, 0.7188, 0.625, 0.75, 0.125, 0.75, 0.1875, 0.7188, 0.1875, 0.7188, 0.125, 0.75, 0.5625, 0.75, 0.625, 0.7188, 0.625, 0.7188, 0.5625, 0.75, 0.0625, 0.75, 0.125, 0.7188, 0.125, 0.7188, 0.0625, 0.75, 0.5, 0.75, 0.5625, 0.7188, 0.5625, 0.7188, 0.5, 0.7188, 0.9375, 0.7053, 0.9914, 0.701, 0.9914, 0.6875, 0.9375, 0.7344, 0.0, 0.75, 0.0625, 0.7188, 0.0625, 0.75, 0.4375, 0.75, 0.5, 0.7188, 0.5, 0.7188, 0.4375, 0.75, 0.875, 0.75, 0.9375, 0.7188, 0.9375, 0.7188, 0.875, 0.75, 0.375, 0.75, 0.4375, 0.7188, 0.4375, 0.7188, 0.375, 0.75, 0.8125, 0.75, 0.875, 0.7188, 0.875, 0.7188, 0.8125, 0.7188, 0.375, 0.7188, 0.4375, 0.6875, 0.4375, 0.6875, 0.375, 0.7188, 0.8125, 0.7188, 0.875, 0.6875, 0.875, 0.6875, 0.8125, 0.7188, 0.3125, 0.7188, 0.375, 0.6875, 0.375, 0.6875, 0.3125, 0.7188, 0.75, 0.7188, 0.8125, 0.6875, 0.8125, 0.6875, 0.75, 0.7188, 0.25, 0.7188, 0.3125, 0.6875, 0.3125, 0.6875, 0.25, 0.7188, 0.6875, 0.7188, 0.75, 0.6875, 0.75, 0.6875, 0.6875, 0.7188, 0.1875, 0.7188, 0.25, 0.6875, 0.25, 0.6875, 0.1875, 0.7188, 0.625, 0.7188, 0.6875, 0.6875, 0.6875, 0.6875, 0.625, 0.7188, 0.125, 0.7188, 0.1875, 0.6875, 0.1875, 0.6875, 0.125, 0.7188, 0.5625, 0.7188, 0.625, 0.6875, 0.625, 0.6875, 0.5625, 0.7188, 0.0625, 0.7188, 0.125, 0.6875, 0.125, 0.6875, 0.0625, 0.7188, 0.5, 0.7188, 0.5625, 0.6875, 0.5625, 0.6875, 0.5, 0.6875, 0.9375, 0.674, 0.9914, 0.6697, 0.9914, 0.6562, 0.9375, 0.7031, 0.0, 0.7188, 0.0625, 0.6875, 0.0625, 0.7188, 0.4375, 0.7188, 0.5, 0.6875, 0.5, 0.6875, 0.4375, 0.7188, 0.875, 0.7188, 0.9375, 0.6875, 0.9375, 0.6875, 0.875, 0.6875, 0.125, 0.6875, 0.1875, 0.6562, 0.1875, 0.6562, 0.125, 0.6875, 0.5625, 0.6875, 0.625, 0.6562, 0.625, 0.6562, 0.5625, 0.6875, 0.0625, 0.6875, 0.125, 0.6562, 0.125, 0.6562, 0.0625, 0.6875, 0.5, 0.6875, 0.5625, 0.6562, 0.5625, 0.6562, 0.5, 0.6562, 0.9375, 0.6428, 0.9914, 0.6385, 0.9914, 0.625, 0.9375, 0.6719, 0.0, 0.6875, 0.0625, 0.6562, 0.0625, 0.6875, 0.4375, 0.6875, 0.5, 0.6562, 0.5, 0.6562, 0.4375, 0.6875, 0.875, 0.6875, 0.9375, 0.6562, 0.9375, 0.6562, 0.875, 0.6875, 0.375, 0.6875, 0.4375, 0.6562, 0.4375, 0.6562, 0.375, 0.6875, 0.8125, 0.6875, 0.875, 0.6562, 0.875, 0.6562, 0.8125, 0.6875, 0.3125, 0.6875, 0.375, 0.6562, 0.375, 0.6562, 0.3125, 0.6875, 0.75, 0.6875, 0.8125, 0.6562, 0.8125, 0.6562, 0.75, 0.6875, 0.25, 0.6875, 0.3125, 0.6562, 0.3125, 0.6562, 0.25, 0.6875, 0.6875, 0.6875, 0.75, 0.6562, 0.75, 0.6562, 0.6875, 0.6875, 0.1875, 0.6875, 0.25, 0.6562, 0.25, 0.6562, 0.1875, 0.6875, 0.625, 0.6875, 0.6875, 0.6562, 0.6875, 0.6562, 0.625, 0.6562, 0.8125, 0.6562, 0.875, 0.625, 0.875, 0.625, 0.8125, 0.6562, 0.3125, 0.6562, 0.375, 0.625, 0.375, 0.625, 0.3125, 0.6562, 0.75, 0.6562, 0.8125, 0.625, 0.8125, 0.625, 0.75, 0.6562, 0.25, 0.6562, 0.3125, 0.625, 0.3125, 0.625, 0.25, 0.6562, 0.6875, 0.6562, 0.75, 0.625, 0.75, 0.625, 0.6875, 0.6562, 0.1875, 0.6562, 0.25, 0.625, 0.25, 0.625, 0.1875, 0.6562, 0.625, 0.6562, 0.6875, 0.625, 0.6875, 0.625, 0.625, 0.6562, 0.125, 0.6562, 0.1875, 0.625, 0.1875, 0.625, 0.125, 0.6562, 0.5625, 0.6562, 0.625, 0.625, 0.625, 0.625, 0.5625, 0.6562, 0.0625, 0.6562, 0.125, 0.625, 0.125, 0.625, 0.0625, 0.6562, 0.5, 0.6562, 0.5625, 0.625, 0.5625, 0.625, 0.5, 0.625, 0.9375, 0.6115, 0.9914, 0.6072, 0.9914, 0.5938, 0.9375, 0.6406, 0.0, 0.6562, 0.0625, 0.625, 0.0625, 0.6562, 0.4375, 0.6562, 0.5, 0.625, 0.5, 0.625, 0.4375, 0.6562, 0.875, 0.6562, 0.9375, 0.625, 0.9375, 0.625, 0.875, 0.6562, 0.375, 0.6562, 0.4375, 0.625, 0.4375, 0.625, 0.375, 0.625, 0.5625, 0.625, 0.625, 0.5938, 0.625, 0.5938, 0.5625, 0.625, 0.0625, 0.625, 0.125, 0.5938, 0.125, 0.5938, 0.0625, 0.625, 0.5, 0.625, 0.5625, 0.5938, 0.5625, 0.5938, 0.5, 0.549, 0.9914, 0.5803, 0.9914, 0.6115, 0.9914, 0.6428, 0.9914, 0.674, 0.9914, 0.7053, 0.9914, 0.7365, 0.9914, 0.7678, 0.9914, 0.799, 0.9914, 0.8303, 0.9914, 0.8615, 0.9914, 0.8928, 0.9914, 0.924, 0.9914, 0.9553, 0.9914, 0.9865, 0.9914, 0.01778, 0.9914, 0.04903, 0.9914, 0.08028, 0.9914, 0.1115, 0.9914, 0.1428, 0.9914, 0.174, 0.9914, 0.2053, 0.9914, 0.2365, 0.9914, 0.2678, 0.9914, 0.299, 0.9914, 0.3303, 0.9914, 0.3615, 0.9914, 0.3928, 0.9914, 0.424, 0.9914, 0.4553, 0.9914, 0.4865, 0.9914, 0.5178, 0.9914, 0.6094, 0.0, 0.625, 0.0625, 0.5938, 0.0625, 0.625, 0.4375, 0.625, 0.5, 0.5938, 0.5, 0.5938, 0.4375, 0.625, 0.875, 0.625, 0.9375, 0.5938, 0.9375, 0.5938, 0.875, 0.625, 0.375, 0.625, 0.4375, 0.5938, 0.4375, 0.5938, 0.375, 0.625, 0.8125, 0.625, 0.875, 0.5938, 0.875, 0.5938, 0.8125, 0.625, 0.3125, 0.625, 0.375, 0.5938, 0.375, 0.5938, 0.3125, 0.625, 0.75, 0.625, 0.8125, 0.5938, 0.8125, 0.5938, 0.75, 0.625, 0.25, 0.625, 0.3125, 0.5938, 0.3125, 0.5938, 0.25, 0.625, 0.6875, 0.625, 0.75, 0.5938, 0.75, 0.5938, 0.6875, 0.625, 0.1875, 0.625, 0.25, 0.5938, 0.25, 0.5938, 0.1875, 0.625, 0.625, 0.625, 0.6875, 0.5938, 0.6875, 0.5938, 0.625, 0.625, 0.125, 0.625, 0.1875, 0.5938, 0.1875, 0.5938, 0.125, 0.5938, 0.3125, 0.5938, 0.375, 0.5625, 0.375, 0.5625, 0.3125, 0.5938, 0.75, 0.5938, 0.8125, 0.5625, 0.8125, 0.5625, 0.75, 0.5938, 0.25, 0.5938, 0.3125, 0.5625, 0.3125, 0.5625, 0.25, 0.5938, 0.6875, 0.5938, 0.75, 0.5625, 0.75, 0.5625, 0.6875, 0.5938, 0.1875, 0.5938, 0.25, 0.5625, 0.25, 0.5625, 0.1875, 0.5938, 0.625, 0.5938, 0.6875, 0.5625, 0.6875, 0.5625, 0.625, 0.5938, 0.125, 0.5938, 0.1875, 0.5625, 0.1875, 0.5625, 0.125, 0.5938, 0.5625, 0.5938, 0.625, 0.5625, 0.625, 0.5625, 0.5625, 0.5938, 0.0625, 0.5938, 0.125, 0.5625, 0.125, 0.5625, 0.0625, 0.5938, 0.5, 0.5938, 0.5625, 0.5625, 0.5625, 0.5625, 0.5, 0.7812, 0.9375, 0.7678, 0.9914, 0.7635, 0.9914, 0.75, 0.9375, 0.5781, 0.0, 0.5938, 0.0625, 0.5625, 0.0625, 0.5938, 0.4375, 0.5938, 0.5, 0.5625, 0.5, 0.5625, 0.4375, 0.5938, 0.875, 0.5938, 0.9375, 0.5625, 0.9375, 0.5625, 0.875, 0.5938, 0.375, 0.5938, 0.4375, 0.5625, 0.4375, 0.5625, 0.375, 0.5938, 0.8125, 0.5938, 0.875, 0.5625, 0.875, 0.5625, 0.8125, 0.5625, 0.0625, 0.5625, 0.125, 0.5312, 0.125, 0.5312, 0.0625, 0.5625, 0.5, 0.5625, 0.5625, 0.5312, 0.5625, 0.5312, 0.5, 0.5312, 0.9375, 0.5178, 0.9914, 0.5135, 0.9914, 0.5, 0.9375, 0.5469, 0.0, 0.5625, 0.0625, 0.5312, 0.0625, 0.5625, 0.4375, 0.5625, 0.5, 0.5312, 0.5, 0.5312, 0.4375, 0.5625, 0.875, 0.5625, 0.9375, 0.5312, 0.9375, 0.5312, 0.875, 0.5625, 0.375, 0.5625, 0.4375, 0.5312, 0.4375, 0.5312, 0.375, 0.5625, 0.8125, 0.5625, 0.875, 0.5312, 0.875, 0.5312, 0.8125, 0.5625, 0.3125, 0.5625, 0.375, 0.5312, 0.375, 0.5312, 0.3125, 0.5625, 0.75, 0.5625, 0.8125, 0.5312, 0.8125, 0.5312, 0.75, 0.5625, 0.25, 0.5625, 0.3125, 0.5312, 0.3125, 0.5312, 0.25, 0.5625, 0.6875, 0.5625, 0.75, 0.5312, 0.75, 0.5312, 0.6875, 0.5625, 0.1875, 0.5625, 0.25, 0.5312, 0.25, 0.5312, 0.1875, 0.5625, 0.625, 0.5625, 0.6875, 0.5312, 0.6875, 0.5312, 0.625, 0.5625, 0.125, 0.5625, 0.1875, 0.5312, 0.1875, 0.5312, 0.125, 0.5625, 0.5625, 0.5625, 0.625, 0.5312, 0.625, 0.5312, 0.5625, 0.5312, 0.25, 0.5312, 0.3125, 0.5, 0.3125, 0.5, 0.25, 0.5312, 0.6875, 0.5312, 0.75, 0.5, 0.75, 0.5, 0.6875, 0.5312, 0.1875, 0.5312, 0.25, 0.5, 0.25, 0.5, 0.1875, 0.5312, 0.625, 0.5312, 0.6875, 0.5, 0.6875, 0.5, 0.625, 0.5312, 0.125, 0.5312, 0.1875, 0.5, 0.1875, 0.5, 0.125, 0.5312, 0.5625, 0.5312, 0.625, 0.5, 0.625, 0.5, 0.5625, 0.5312, 0.0625, 0.5312, 0.125, 0.5, 0.125, 0.5, 0.0625, 0.5312, 0.5, 0.5312, 0.5625, 0.5, 0.5625, 0.5, 0.5, 0.5, 0.9375, 0.4865, 0.9914, 0.4822, 0.9914, 0.4688, 0.9375, 0.5156, 0.0, 0.5312, 0.0625, 0.5, 0.0625, 0.5312, 0.4375, 0.5312, 0.5, 0.5, 0.5, 0.5, 0.4375, 0.5312, 0.875, 0.5312, 0.9375, 0.5, 0.9375, 0.5, 0.875, 0.5312, 0.375, 0.5312, 0.4375, 0.5, 0.4375, 0.5, 0.375, 0.5312, 0.8125, 0.5312, 0.875, 0.5, 0.875, 0.5, 0.8125, 0.5312, 0.3125, 0.5312, 0.375, 0.5, 0.375, 0.5, 0.3125, 0.5312, 0.75, 0.5312, 0.8125, 0.5, 0.8125, 0.5, 0.75, 0.4688, 0.9375, 0.4553, 0.9914, 0.451, 0.9914, 0.4375, 0.9375, 0.4844, 0.0, 0.5, 0.0625, 0.4688, 0.0625, 0.5, 0.4375, 0.5, 0.5, 0.4687, 0.5, 0.4688, 0.4375, 0.5, 0.875, 0.5, 0.9375, 0.4688, 0.9375, 0.4688, 0.875, 0.5, 0.375, 0.5, 0.4375, 0.4688, 0.4375, 0.4688, 0.375, 0.5, 0.8125, 0.5, 0.875, 0.4688, 0.875, 0.4688, 0.8125, 0.5, 0.3125, 0.5, 0.375, 0.4688, 0.375, 0.4688, 0.3125, 0.5, 0.75, 0.5, 0.8125, 0.4688, 0.8125, 0.4688, 0.75, 0.5, 0.25, 0.5, 0.3125, 0.4688, 0.3125, 0.4688, 0.25, 0.5, 0.6875, 0.5, 0.75, 0.4688, 0.75, 0.4688, 0.6875, 0.5, 0.1875, 0.5, 0.25, 0.4688, 0.25, 0.4688, 0.1875, 0.5, 0.625, 0.5, 0.6875, 0.4688, 0.6875, 0.4688, 0.625, 0.5, 0.125, 0.5, 0.1875, 0.4688, 0.1875, 0.4688, 0.125, 0.5, 0.5625, 0.5, 0.625, 0.4688, 0.625, 0.4688, 0.5625, 0.5, 0.0625, 0.5, 0.125, 0.4688, 0.125, 0.4688, 0.0625, 0.5, 0.5, 0.5, 0.5625, 0.4688, 0.5625, 0.4687, 0.5, 0.4688, 0.6875, 0.4688, 0.75, 0.4375, 0.75, 0.4375, 0.6875, 0.4688, 0.1875, 0.4688, 0.25, 0.4375, 0.25, 0.4375, 0.1875, 0.4688, 0.625, 0.4688, 0.6875, 0.4375, 0.6875, 0.4375, 0.625, 0.4688, 0.125, 0.4688, 0.1875, 0.4375, 0.1875, 0.4375, 0.125, 0.4688, 0.5625, 0.4688, 0.625, 0.4375, 0.625, 0.4375, 0.5625, 0.4688, 0.0625, 0.4688, 0.125, 0.4375, 0.125, 0.4375, 0.0625, 0.4687, 0.5, 0.4688, 0.5625, 0.4375, 0.5625, 0.4375, 0.5, 0.4375, 0.9375, 0.424, 0.9914, 0.4197, 0.9914, 0.4062, 0.9375, 0.4531, 0.0, 0.4688, 0.0625, 0.4375, 0.0625, 0.4688, 0.4375, 0.4687, 0.5, 0.4375, 0.5, 0.4375, 0.4375, 0.4688, 0.875, 0.4688, 0.9375, 0.4375, 0.9375, 0.4375, 0.875, 0.4688, 0.375, 0.4688, 0.4375, 0.4375, 0.4375, 0.4375, 0.375, 0.4688, 0.8125, 0.4688, 0.875, 0.4375, 0.875, 0.4375, 0.8125, 0.4688, 0.3125, 0.4688, 0.375, 0.4375, 0.375, 0.4375, 0.3125, 0.4688, 0.75, 0.4688, 0.8125, 0.4375, 0.8125, 0.4375, 0.75, 0.4688, 0.25, 0.4688, 0.3125, 0.4375, 0.3125, 0.4375, 0.25, 0.4375, 0.4375, 0.4375, 0.5, 0.4062, 0.5, 0.4062, 0.4375, 0.4375, 0.875, 0.4375, 0.9375, 0.4062, 0.9375, 0.4062, 0.875, 0.4375, 0.375, 0.4375, 0.4375, 0.4062, 0.4375, 0.4062, 0.375, 0.4375, 0.8125, 0.4375, 0.875, 0.4062, 0.875, 0.4062, 0.8125, 0.4375, 0.3125, 0.4375, 0.375, 0.4062, 0.375, 0.4062, 0.3125, 0.4375, 0.75, 0.4375, 0.8125, 0.4062, 0.8125, 0.4062, 0.75, 0.4375, 0.25, 0.4375, 0.3125, 0.4062, 0.3125, 0.4062, 0.25, 0.4375, 0.6875, 0.4375, 0.75, 0.4062, 0.75, 0.4062, 0.6875, 0.4375, 0.1875, 0.4375, 0.25, 0.4062, 0.25, 0.4062, 0.1875, 0.4375, 0.625, 0.4375, 0.6875, 0.4062, 0.6875, 0.4062, 0.625, 0.4375, 0.125, 0.4375, 0.1875, 0.4062, 0.1875, 0.4062, 0.125, 0.4375, 0.5625, 0.4375, 0.625, 0.4062, 0.625, 0.4062, 0.5625, 0.4375, 0.0625, 0.4375, 0.125, 0.4062, 0.125, 0.4062, 0.0625, 0.4375, 0.5, 0.4375, 0.5625, 0.4062, 0.5625, 0.4062, 0.5, 0.4062, 0.9375, 0.3928, 0.9914, 0.3885, 0.9914, 0.375, 0.9375, 0.4219, 0.0, 0.4375, 0.0625, 0.4062, 0.0625, 0.4062, 0.1875, 0.4062, 0.25, 0.375, 0.25, 0.375, 0.1875, 0.4062, 0.625, 0.4062, 0.6875, 0.375, 0.6875, 0.375, 0.625, 0.4062, 0.125, 0.4062, 0.1875, 0.375, 0.1875, 0.375, 0.125, 0.4062, 0.5625, 0.4062, 0.625, 0.375, 0.625, 0.375, 0.5625, 0.4062, 0.0625, 0.4062, 0.125, 0.375, 0.125, 0.375, 0.0625, 0.4062, 0.5, 0.4062, 0.5625, 0.375, 0.5625, 0.375, 0.5, 0.375, 0.9375, 0.3615, 0.9914, 0.3572, 0.9914, 0.3438, 0.9375, 0.3906, 0.0, 0.4062, 0.0625, 0.375, 0.0625, 0.4062, 0.4375, 0.4062, 0.5, 0.375, 0.5, 0.375, 0.4375, 0.4062, 0.875, 0.4062, 0.9375, 0.375, 0.9375, 0.375, 0.875, 0.4062, 0.375, 0.4062, 0.4375, 0.375, 0.4375, 0.375, 0.375, 0.4062, 0.8125, 0.4062, 0.875, 0.375, 0.875, 0.375, 0.8125, 0.4062, 0.3125, 0.4062, 0.375, 0.375, 0.375, 0.375, 0.3125, 0.4062, 0.75, 0.4062, 0.8125, 0.375, 0.8125, 0.375, 0.75, 0.4062, 0.25, 0.4062, 0.3125, 0.375, 0.3125, 0.375, 0.25, 0.4062, 0.6875, 0.4062, 0.75, 0.375, 0.75, 0.375, 0.6875, 0.375, 0.875, 0.375, 0.9375, 0.3438, 0.9375, 0.3438, 0.875, 0.375, 0.375, 0.375, 0.4375, 0.3438, 0.4375, 0.3438, 0.375, 0.375, 0.8125, 0.375, 0.875, 0.3438, 0.875, 0.3438, 0.8125, 0.375, 0.3125, 0.375, 0.375, 0.3438, 0.375, 0.3438, 0.3125, 0.375, 0.75, 0.375, 0.8125, 0.3438, 0.8125, 0.3438, 0.75, 0.375, 0.25, 0.375, 0.3125, 0.3438, 0.3125, 0.3438, 0.25, 0.375, 0.6875, 0.375, 0.75, 0.3438, 0.75, 0.3438, 0.6875, 0.375, 0.1875, 0.375, 0.25, 0.3438, 0.25, 0.3438, 0.1875, 0.375, 0.625, 0.375, 0.6875, 0.3438, 0.6875, 0.3438, 0.625, 0.375, 0.125, 0.375, 0.1875, 0.3438, 0.1875, 0.3438, 0.125, 0.375, 0.5625, 0.375, 0.625, 0.3438, 0.625, 0.3438, 0.5625, 0.375, 0.0625, 0.375, 0.125, 0.3438, 0.125, 0.3438, 0.0625, 0.375, 0.5, 0.375, 0.5625, 0.3438, 0.5625, 0.3437, 0.5, 0.3438, 0.9375, 0.3303, 0.9914, 0.326, 0.9914, 0.3125, 0.9375, 0.3594, 0.0, 0.375, 0.0625, 0.3438, 0.0625, 0.375, 0.4375, 0.375, 0.5, 0.3437, 0.5, 0.3438, 0.4375, 0.3438, 0.625, 0.3438, 0.6875, 0.3125, 0.6875, 0.3125, 0.625, 0.3438, 0.125, 0.3438, 0.1875, 0.3125, 0.1875, 0.3125, 0.125, 0.3438, 0.5625, 0.3438, 0.625, 0.3125, 0.625, 0.3125, 0.5625, 0.3438, 0.0625, 0.3438, 0.125, 0.3125, 0.125, 0.3125, 0.0625, 0.3437, 0.5, 0.3438, 0.5625, 0.3125, 0.5625, 0.3125, 0.5, 0.3125, 0.9375, 0.299, 0.9914, 0.2947, 0.9914, 0.2812, 0.9375, 0.3281, 0.0, 0.3438, 0.0625, 0.3125, 0.0625, 0.3438, 0.4375, 0.3437, 0.5, 0.3125, 0.5, 0.3125, 0.4375, 0.3438, 0.875, 0.3438, 0.9375, 0.3125, 0.9375, 0.3125, 0.875, 0.3438, 0.375, 0.3438, 0.4375, 0.3125, 0.4375, 0.3125, 0.375, 0.3438, 0.8125, 0.3438, 0.875, 0.3125, 0.875, 0.3125, 0.8125, 0.3438, 0.3125, 0.3438, 0.375, 0.3125, 0.375, 0.3125, 0.3125, 0.3438, 0.75, 0.3438, 0.8125, 0.3125, 0.8125, 0.3125, 0.75, 0.3438, 0.25, 0.3438, 0.3125, 0.3125, 0.3125, 0.3125, 0.25, 0.3438, 0.6875, 0.3438, 0.75, 0.3125, 0.75, 0.3125, 0.6875, 0.3438, 0.1875, 0.3438, 0.25, 0.3125, 0.25, 0.3125, 0.1875, 0.3125, 0.375, 0.3125, 0.4375, 0.2812, 0.4375, 0.2812, 0.375, 0.3125, 0.8125, 0.3125, 0.875, 0.2812, 0.875, 0.2812, 0.8125, 0.3125, 0.3125, 0.3125, 0.375, 0.2812, 0.375, 0.2812, 0.3125, 0.3125, 0.75, 0.3125, 0.8125, 0.2812, 0.8125, 0.2812, 0.75, 0.3125, 0.25, 0.3125, 0.3125, 0.2812, 0.3125, 0.2812, 0.25, 0.3125, 0.6875, 0.3125, 0.75, 0.2812, 0.75, 0.2812, 0.6875, 0.3125, 0.1875, 0.3125, 0.25, 0.2812, 0.25, 0.2812, 0.1875, 0.3125, 0.625, 0.3125, 0.6875, 0.2812, 0.6875, 0.2812, 0.625, 0.3125, 0.125, 0.3125, 0.1875, 0.2812, 0.1875, 0.2812, 0.125, 0.3125, 0.5625, 0.3125, 0.625, 0.2812, 0.625, 0.2812, 0.5625, 0.3125, 0.0625, 0.3125, 0.125, 0.2812, 0.125, 0.2812, 0.0625, 0.3125, 0.5, 0.3125, 0.5625, 0.2812, 0.5625, 0.2812, 0.5, 0.2812, 0.9375, 0.2678, 0.9914, 0.2635, 0.9914, 0.25, 0.9375, 0.2969, 0.0, 0.3125, 0.0625, 0.2812, 0.0625, 0.3125, 0.4375, 0.3125, 0.5, 0.2812, 0.5, 0.2812, 0.4375, 0.3125, 0.875, 0.3125, 0.9375, 0.2812, 0.9375, 0.2812, 0.875, 0.2812, 0.125, 0.2812, 0.1875, 0.25, 0.1875, 0.25, 0.125, 0.2812, 0.5625, 0.2812, 0.625, 0.25, 0.625, 0.25, 0.5625, 0.2812, 0.0625, 0.2812, 0.125, 0.25, 0.125, 0.25, 0.0625, 0.2812, 0.5, 0.2812, 0.5625, 0.25, 0.5625, 0.25, 0.5, 0.25, 0.9375, 0.2365, 0.9914, 0.2322, 0.9914, 0.2188, 0.9375, 0.2656, 0.0, 0.2812, 0.0625, 0.25, 0.0625, 0.2812, 0.4375, 0.2812, 0.5, 0.25, 0.5, 0.25, 0.4375, 0.2812, 0.875, 0.2812, 0.9375, 0.25, 0.9375, 0.25, 0.875, 0.2812, 0.375, 0.2812, 0.4375, 0.25, 0.4375, 0.25, 0.375, 0.2812, 0.8125, 0.2812, 0.875, 0.25, 0.875, 0.25, 0.8125, 0.2812, 0.3125, 0.2812, 0.375, 0.25, 0.375, 0.25, 0.3125, 0.2812, 0.75, 0.2812, 0.8125, 0.25, 0.8125, 0.25, 0.75, 0.2812, 0.25, 0.2812, 0.3125, 0.25, 0.3125, 0.25, 0.25, 0.2812, 0.6875, 0.2812, 0.75, 0.25, 0.75, 0.25, 0.6875, 0.2812, 0.1875, 0.2812, 0.25, 0.25, 0.25, 0.25, 0.1875, 0.2812, 0.625, 0.2812, 0.6875, 0.25, 0.6875, 0.25, 0.625, 0.25, 0.3125, 0.25, 0.375, 0.2188, 0.375, 0.2188, 0.3125, 0.25, 0.75, 0.25, 0.8125, 0.2188, 0.8125, 0.2188, 0.75, 0.25, 0.25, 0.25, 0.3125, 0.2188, 0.3125, 0.2188, 0.25, 0.25, 0.6875, 0.25, 0.75, 0.2188, 0.75, 0.2188, 0.6875, 0.25, 0.1875, 0.25, 0.25, 0.2188, 0.25, 0.2188, 0.1875, 0.25, 0.625, 0.25, 0.6875, 0.2188, 0.6875, 0.2188, 0.625, 0.25, 0.125, 0.25, 0.1875, 0.2188, 0.1875, 0.2188, 0.125, 0.25, 0.5625, 0.25, 0.625, 0.2188, 0.625, 0.2188, 0.5625, 0.25, 0.0625, 0.25, 0.125, 0.2188, 0.125, 0.2188, 0.0625, 0.25, 0.5, 0.25, 0.5625, 0.2188, 0.5625, 0.2187, 0.5, 0.2188, 0.9375, 0.2053, 0.9914, 0.201, 0.9914, 0.1875, 0.9375, 0.2344, 0.0, 0.25, 0.0625, 0.2188, 0.0625, 0.25, 0.4375, 0.25, 0.5, 0.2187, 0.5, 0.2188, 0.4375, 0.25, 0.875, 0.25, 0.9375, 0.2188, 0.9375, 0.2188, 0.875, 0.25, 0.375, 0.25, 0.4375, 0.2188, 0.4375, 0.2188, 0.375, 0.25, 0.8125, 0.25, 0.875, 0.2188, 0.875, 0.2188, 0.8125, 0.2188, 0.0625, 0.2188, 0.125, 0.1875, 0.125, 0.1875, 0.0625, 0.2187, 0.5, 0.2188, 0.5625, 0.1875, 0.5625, 0.1875, 0.5, 0.1875, 0.9375, 0.174, 0.9914, 0.1697, 0.9914, 0.1563, 0.9375, 0.2031, 0.0, 0.2188, 0.0625, 0.1875, 0.0625, 0.2188, 0.4375, 0.2187, 0.5, 0.1875, 0.5, 0.1875, 0.4375, 0.2188, 0.875, 0.2188, 0.9375, 0.1875, 0.9375, 0.1875, 0.875, 0.2188, 0.375, 0.2188, 0.4375, 0.1875, 0.4375, 0.1875, 0.375, 0.2188, 0.8125, 0.2188, 0.875, 0.1875, 0.875, 0.1875, 0.8125, 0.2188, 0.3125, 0.2188, 0.375, 0.1875, 0.375, 0.1875, 0.3125, 0.2188, 0.75, 0.2188, 0.8125, 0.1875, 0.8125, 0.1875, 0.75, 0.2188, 0.25, 0.2188, 0.3125, 0.1875, 0.3125, 0.1875, 0.25, 0.2188, 0.6875, 0.2188, 0.75, 0.1875, 0.75, 0.1875, 0.6875, 0.2188, 0.1875, 0.2188, 0.25, 0.1875, 0.25, 0.1875, 0.1875, 0.2188, 0.625, 0.2188, 0.6875, 0.1875, 0.6875, 0.1875, 0.625, 0.2188, 0.125, 0.2188, 0.1875, 0.1875, 0.1875, 0.1875, 0.125, 0.2188, 0.5625, 0.2188, 0.625, 0.1875, 0.625, 0.1875, 0.5625, 0.1875, 0.75, 0.1875, 0.8125, 0.1562, 0.8125, 0.1563, 0.75, 0.1875, 0.25, 0.1875, 0.3125, 0.1562, 0.3125, 0.1563, 0.25, 0.1875, 0.6875, 0.1875, 0.75, 0.1563, 0.75, 0.1562, 0.6875, 0.1875, 0.1875, 0.1875, 0.25, 0.1563, 0.25, 0.1562, 0.1875, 0.1875, 0.625, 0.1875, 0.6875, 0.1562, 0.6875, 0.1563, 0.625, 0.1875, 0.125, 0.1875, 0.1875, 0.1562, 0.1875, 0.1562, 0.125, 0.1875, 0.5625, 0.1875, 0.625, 0.1563, 0.625, 0.1562, 0.5625, 0.1875, 0.0625, 0.1875, 0.125, 0.1562, 0.125, 0.1563, 0.0625, 0.1875, 0.5, 0.1875, 0.5625, 0.1562, 0.5625, 0.1562, 0.5, 0.1563, 0.9375, 0.1428, 0.9914, 0.1385, 0.9914, 0.125, 0.9375, 0.1719, 0.0, 0.1875, 0.0625, 0.1563, 0.0625, 0.1875, 0.4375, 0.1875, 0.5, 0.1562, 0.5, 0.1562, 0.4375, 0.1875, 0.875, 0.1875, 0.9375, 0.1563, 0.9375, 0.1562, 0.875, 0.1875, 0.375, 0.1875, 0.4375, 0.1562, 0.4375, 0.1563, 0.375, 0.1875, 0.8125, 0.1875, 0.875, 0.1562, 0.875, 0.1562, 0.8125, 0.1875, 0.3125, 0.1875, 0.375, 0.1563, 0.375, 0.1562, 0.3125, 0.1562, 0.5, 0.1562, 0.5625, 0.125, 0.5625, 0.125, 0.5, 0.125, 0.9375, 0.1115, 0.9914, 0.1072, 0.9914, 0.09375, 0.9375, 0.1406, 0.0, 0.1563, 0.0625, 0.125, 0.0625, 0.1562, 0.4375, 0.1562, 0.5, 0.125, 0.5, 0.125, 0.4375, 0.1562, 0.875, 0.1563, 0.9375, 0.125, 0.9375, 0.125, 0.875, 0.1563, 0.375, 0.1562, 0.4375, 0.125, 0.4375, 0.125, 0.375, 0.1562, 0.8125, 0.1562, 0.875, 0.125, 0.875, 0.125, 0.8125, 0.1562, 0.3125, 0.1563, 0.375, 0.125, 0.375, 0.125, 0.3125, 0.1563, 0.75, 0.1562, 0.8125, 0.125, 0.8125, 0.125, 0.75, 0.1563, 0.25, 0.1562, 0.3125, 0.125, 0.3125, 0.125, 0.25, 0.1562, 0.6875, 0.1563, 0.75, 0.125, 0.75, 0.125, 0.6875, 0.1562, 0.1875, 0.1563, 0.25, 0.125, 0.25, 0.125, 0.1875, 0.1563, 0.625, 0.1562, 0.6875, 0.125, 0.6875, 0.125, 0.625, 0.1562, 0.125, 0.1562, 0.1875, 0.125, 0.1875, 0.125, 0.125, 0.1562, 0.5625, 0.1563, 0.625, 0.125, 0.625, 0.125, 0.5625, 0.1563, 0.0625, 0.1562, 0.125, 0.125, 0.125, 0.125, 0.0625, 0.125, 0.25, 0.125, 0.3125, 0.09375, 0.3125, 0.09375, 0.25, 0.125, 0.6875, 0.125, 0.75, 0.09375, 0.75, 0.09375, 0.6875, 0.125, 0.1875, 0.125, 0.25, 0.09375, 0.25, 0.09375, 0.1875, 0.125, 0.625, 0.125, 0.6875, 0.09375, 0.6875, 0.09375, 0.625, 0.125, 0.125, 0.125, 0.1875, 0.09375, 0.1875, 0.09375, 0.125, 0.125, 0.5625, 0.125, 0.625, 0.09375, 0.625, 0.09375, 0.5625, 0.125, 0.0625, 0.125, 0.125, 0.09375, 0.125, 0.09375, 0.0625, 0.125, 0.5, 0.125, 0.5625, 0.09375, 0.5625, 0.09375, 0.5, 0.09375, 0.9375, 0.08028, 0.9914, 0.07597, 0.9914, 0.0625, 0.9375, 0.1094, 0.0, 0.125, 0.0625, 0.09375, 0.0625, 0.125, 0.4375, 0.125, 0.5, 0.09375, 0.5, 0.09375, 0.4375, 0.125, 0.875, 0.125, 0.9375, 0.09375, 0.9375, 0.09375, 0.875, 0.125, 0.375, 0.125, 0.4375, 0.09375, 0.4375, 0.09375, 0.375, 0.125, 0.8125, 0.125, 0.875, 0.09375, 0.875, 0.09375, 0.8125, 0.125, 0.3125, 0.125, 0.375, 0.09375, 0.375, 0.09375, 0.3125, 0.125, 0.75, 0.125, 0.8125, 0.09375, 0.8125, 0.09375, 0.75, 0.0625, 0.9375, 0.04903, 0.9914, 0.04472, 0.9914, 0.03125, 0.9375, 0.07812, 0.0, 0.09375, 0.0625, 0.0625, 0.0625, 0.09375, 0.4375, 0.09375, 0.5, 0.0625, 0.5, 0.0625, 0.4375, 0.09375, 0.875, 0.09375, 0.9375, 0.0625, 0.9375, 0.0625, 0.875, 0.09375, 0.375, 0.09375, 0.4375, 0.0625, 0.4375, 0.0625, 0.375, 0.09375, 0.8125, 0.09375, 0.875, 0.0625, 0.875, 0.0625, 0.8125, 0.09375, 0.3125, 0.09375, 0.375, 0.0625, 0.375, 0.0625, 0.3125, 0.09375, 0.75, 0.09375, 0.8125, 0.0625, 0.8125, 0.0625, 0.75, 0.09375, 0.25, 0.09375, 0.3125, 0.0625, 0.3125, 0.0625, 0.25, 0.09375, 0.6875, 0.09375, 0.75, 0.0625, 0.75, 0.0625, 0.6875, 0.09375, 0.1875, 0.09375, 0.25, 0.0625, 0.25, 0.0625, 0.1875, 0.09375, 0.625, 0.09375, 0.6875, 0.0625, 0.6875, 0.0625, 0.625, 0.09375, 0.125, 0.09375, 0.1875, 0.0625, 0.1875, 0.0625, 0.125, 0.09375, 0.5625, 0.09375, 0.625, 0.0625, 0.625, 0.0625, 0.5625, 0.09375, 0.0625, 0.09375, 0.125, 0.0625, 0.125, 0.0625, 0.0625, 0.09375, 0.5, 0.09375, 0.5625, 0.0625, 0.5625, 0.0625, 0.5, 0.0625, 0.6875, 0.0625, 0.75, 0.03125, 0.75, 0.03125, 0.6875, 0.0625, 0.1875, 0.0625, 0.25, 0.03125, 0.25, 0.03125, 0.1875, 0.0625, 0.625, 0.0625, 0.6875, 0.03125, 0.6875, 0.03125, 0.625, 0.0625, 0.125, 0.0625, 0.1875, 0.03125, 0.1875, 0.03125, 0.125, 0.0625, 0.5625, 0.0625, 0.625, 0.03125, 0.625, 0.03125, 0.5625, 0.0625, 0.0625, 0.0625, 0.125, 0.03125, 0.125, 0.03125, 0.0625, 0.0625, 0.5, 0.0625, 0.5625, 0.03125, 0.5625, 0.03125, 0.5, 0.03125, 0.9375, 0.01778, 0.9914, 0.01347, 0.9914, 0.0, 0.9375, 0.04688, 0.0, 0.0625, 0.0625, 0.03125, 0.0625, 0.0625, 0.4375, 0.0625, 0.5, 0.03125, 0.5, 0.03125, 0.4375, 0.0625, 0.875, 0.0625, 0.9375, 0.03125, 0.9375, 0.03125, 0.875, 0.0625, 0.375, 0.0625, 0.4375, 0.03125, 0.4375, 0.03125, 0.375, 0.0625, 0.8125, 0.0625, 0.875, 0.03125, 0.875, 0.03125, 0.8125, 0.0625, 0.3125, 0.0625, 0.375, 0.03125, 0.375, 0.03125, 0.3125, 0.0625, 0.75, 0.0625, 0.8125, 0.03125, 0.8125, 0.03125, 0.75, 0.0625, 0.25, 0.0625, 0.3125, 0.03125, 0.3125, 0.03125, 0.25, 0.03125, 0.4375, 0.03125, 0.5, 0.0, 0.5, 0.0, 0.4375, 0.03125, 0.875, 0.03125, 0.9375, 0.0, 0.9375, 0.0, 0.875, 0.03125, 0.375, 0.03125, 0.4375, 0.0, 0.4375, 0.0, 0.375, 0.03125, 0.8125, 0.03125, 0.875, 0.0, 0.875, 0.0, 0.8125, 0.03125, 0.3125, 0.03125, 0.375, 0.0, 0.375, 0.0, 0.3125, 0.03125, 0.75, 0.03125, 0.8125, 0.0, 0.8125, 0.0, 0.75, 0.03125, 0.25, 0.03125, 0.3125, 0.0, 0.3125, 0.0, 0.25, 0.03125, 0.6875, 0.03125, 0.75, 0.0, 0.75, 0.0, 0.6875, 0.03125, 0.1875, 0.03125, 0.25, 0.0, 0.25, 0.0, 0.1875, 0.03125, 0.625, 0.03125, 0.6875, 0.0, 0.6875, 0.0, 0.625, 0.03125, 0.125, 0.03125, 0.1875, 0.0, 0.1875, 0.0, 0.125, 0.03125, 0.5625, 0.03125, 0.625, 0.0, 0.625, 0.0, 0.5625, 0.03125, 0.0625, 0.03125, 0.125, 0.0, 0.125, 0.0, 0.0625, 0.03125, 0.5, 0.03125, 0.5625, 0.0, 0.5625, 0.0, 0.5, 1.0, 0.9375, 0.9865, 0.9914, 0.9822, 0.9914, 0.9688, 0.9375, 0.01562, 0.0, 0.03125, 0.0625, 0.0, 0.0625, 1.0, 0.1875, 1.0, 0.25, 0.9688, 0.25, 0.9687, 0.1875, 1.0, 0.625, 1.0, 0.6875, 0.9687, 0.6875, 0.9688, 0.625, 1.0, 0.125, 1.0, 0.1875, 0.9687, 0.1875, 0.9687, 0.125, 1.0, 0.5625, 1.0, 0.625, 0.9688, 0.625, 0.9687, 0.5625, 1.0, 0.0625, 1.0, 0.125, 0.9687, 0.125, 0.9688, 0.0625, 1.0, 0.5, 1.0, 0.5625, 0.9687, 0.5625, 0.9687, 0.5, 0.9688, 0.9375, 0.9553, 0.9914, 0.951, 0.9914, 0.9375, 0.9375, 0.9844, 0.0, 1.0, 0.0625, 0.9688, 0.0625, 1.0, 0.4375, 1.0, 0.5, 0.9687, 0.5, 0.9687, 0.4375, 1.0, 0.875, 1.0, 0.9375, 0.9688, 0.9375, 0.9687, 0.875, 1.0, 0.375, 1.0, 0.4375, 0.9687, 0.4375, 0.9688, 0.375, 1.0, 0.8125, 1.0, 0.875, 0.9687, 0.875, 0.9687, 0.8125, 1.0, 0.3125, 1.0, 0.375, 0.9688, 0.375, 0.9687, 0.3125, 1.0, 0.75, 1.0, 0.8125, 0.9687, 0.8125, 0.9688, 0.75, 1.0, 0.25, 1.0, 0.3125, 0.9687, 0.3125, 0.9688, 0.25, 1.0, 0.6875, 1.0, 0.75, 0.9688, 0.75, 0.9687, 0.6875, 0.9688, 0.375, 0.9687, 0.4375, 0.9375, 0.4375, 0.9375, 0.375, 0.9687, 0.8125, 0.9687, 0.875, 0.9375, 0.875, 0.9375, 0.8125, 0.9687, 0.3125, 0.9688, 0.375, 0.9375, 0.375, 0.9375, 0.3125, 0.9688, 0.75, 0.9687, 0.8125, 0.9375, 0.8125, 0.9375, 0.75, 0.9688, 0.25, 0.9687, 0.3125, 0.9375, 0.3125, 0.9375, 0.25, 0.9687, 0.6875, 0.9688, 0.75, 0.9375, 0.75, 0.9375, 0.6875, 0.9687, 0.1875, 0.9688, 0.25, 0.9375, 0.25, 0.9375, 0.1875, 0.9688, 0.625, 0.9687, 0.6875, 0.9375, 0.6875, 0.9375, 0.625, 0.9687, 0.125, 0.9687, 0.1875, 0.9375, 0.1875, 0.9375, 0.125, 0.9687, 0.5625, 0.9688, 0.625, 0.9375, 0.625, 0.9375, 0.5625, 0.9688, 0.0625, 0.9687, 0.125, 0.9375, 0.125, 0.9375, 0.0625, 0.9687, 0.5, 0.9687, 0.5625, 0.9375, 0.5625, 0.9375, 0.5, 0.9375, 0.9375, 0.924, 0.9914, 0.9197, 0.9914, 0.9062, 0.9375, 0.9531, 0.0, 0.9688, 0.0625, 0.9375, 0.0625, 0.9687, 0.4375, 0.9687, 0.5, 0.9375, 0.5, 0.9375, 0.4375, 0.9687, 0.875, 0.9688, 0.9375, 0.9375, 0.9375, 0.9375, 0.875, 0.9375, 0.125, 0.9375, 0.1875, 0.9062, 0.1875, 0.9062, 0.125, 0.9375, 0.5625, 0.9375, 0.625, 0.9062, 0.625, 0.9062, 0.5625, 0.9375, 0.0625, 0.9375, 0.125, 0.9062, 0.125, 0.9062, 0.0625, 0.9375, 0.5, 0.9375, 0.5625, 0.9062, 0.5625, 0.9062, 0.5, 0.9062, 0.9375, 0.8928, 0.9914, 0.8885, 0.9914, 0.875, 0.9375, 0.9219, 0.0, 0.9375, 0.0625, 0.9062, 0.0625, 0.9375, 0.4375, 0.9375, 0.5, 0.9062, 0.5, 0.9062, 0.4375, 0.9375, 0.875, 0.9375, 0.9375, 0.9062, 0.9375, 0.9062, 0.875, 0.9375, 0.375, 0.9375, 0.4375, 0.9062, 0.4375, 0.9062, 0.375, 0.9375, 0.8125, 0.9375, 0.875, 0.9062, 0.875, 0.9062, 0.8125, 0.9375, 0.3125, 0.9375, 0.375, 0.9062, 0.375, 0.9062, 0.3125, 0.9375, 0.75, 0.9375, 0.8125, 0.9062, 0.8125, 0.9062, 0.75, 0.9375, 0.25, 0.9375, 0.3125, 0.9062, 0.3125, 0.9062, 0.25, 0.9375, 0.6875, 0.9375, 0.75, 0.9062, 0.75, 0.9062, 0.6875, 0.9375, 0.1875, 0.9375, 0.25, 0.9062, 0.25, 0.9062, 0.1875, 0.9375, 0.625, 0.9375, 0.6875, 0.9062, 0.6875, 0.9062, 0.625, 0.9062, 0.8125, 0.9062, 0.875, 0.875, 0.875, 0.875, 0.8125, 0.9062, 0.3125, 0.9062, 0.375, 0.875, 0.375, 0.875, 0.3125, 0.9062, 0.75, 0.9062, 0.8125, 0.875, 0.8125, 0.875, 0.75, 0.9062, 0.25, 0.9062, 0.3125, 0.875, 0.3125, 0.875, 0.25, 0.9062, 0.6875, 0.9062, 0.75, 0.875, 0.75, 0.875, 0.6875, 0.9062, 0.1875, 0.9062, 0.25, 0.875, 0.25, 0.875, 0.1875, 0.9062, 0.625, 0.9062, 0.6875, 0.875, 0.6875, 0.875, 0.625, 0.9062, 0.125, 0.9062, 0.1875, 0.875, 0.1875, 0.875, 0.125, 0.9062, 0.5625, 0.9062, 0.625, 0.875, 0.625, 0.875, 0.5625, 0.9062, 0.0625, 0.9062, 0.125, 0.875, 0.125, 0.875, 0.0625, 0.9062, 0.5, 0.9062, 0.5625, 0.875, 0.5625, 0.875, 0.5, 0.875, 0.9375, 0.8615, 0.9914, 0.8572, 0.9914, 0.8438, 0.9375, 0.8906, 0.0, 0.9062, 0.0625, 0.875, 0.0625, 0.9062, 0.4375, 0.9062, 0.5, 0.875, 0.5, 0.875, 0.4375, 0.9062, 0.875, 0.9062, 0.9375, 0.875, 0.9375, 0.875, 0.875, 0.9062, 0.375, 0.9062, 0.4375, 0.875, 0.4375, 0.875, 0.375, 0.875, 0.5625, 0.875, 0.625, 0.8438, 0.625, 0.8437, 0.5625, 0.875, 0.0625, 0.875, 0.125, 0.8438, 0.125, 0.8438, 0.0625, 0.875, 0.5, 0.875, 0.5625, 0.8437, 0.5625, 0.8437, 0.5, 0.8438, 0.9375, 0.8303, 0.9914, 0.826, 0.9914, 0.8125, 0.9375, 0.8594, 0.0, 0.875, 0.0625, 0.8438, 0.0625, 0.875, 0.4375, 0.875, 0.5, 0.8437, 0.5, 0.8437, 0.4375, 0.875, 0.875, 0.875, 0.9375, 0.8438, 0.9375, 0.8438, 0.875, 0.875, 0.375, 0.875, 0.4375, 0.8437, 0.4375, 0.8438, 0.375, 0.875, 0.8125, 0.875, 0.875, 0.8438, 0.875, 0.8437, 0.8125, 0.875, 0.3125, 0.875, 0.375, 0.8438, 0.375, 0.8437, 0.3125, 0.875, 0.75, 0.875, 0.8125, 0.8437, 0.8125, 0.8438, 0.75, 0.875, 0.25, 0.875, 0.3125, 0.8437, 0.3125, 0.8438, 0.25, 0.875, 0.6875, 0.875, 0.75, 0.8438, 0.75, 0.8437, 0.6875, 0.875, 0.1875, 0.875, 0.25, 0.8438, 0.25, 0.8437, 0.1875, 0.875, 0.625, 0.875, 0.6875, 0.8437, 0.6875, 0.8438, 0.625, 0.875, 0.125, 0.875, 0.1875, 0.8437, 0.1875, 0.8438, 0.125, 0.8437, 0.3125, 0.8438, 0.375, 0.8125, 0.375, 0.8125, 0.3125, 0.8438, 0.75, 0.8437, 0.8125, 0.8125, 0.8125, 0.8125, 0.75, 0.8438, 0.25, 0.8437, 0.3125, 0.8125, 0.3125, 0.8125, 0.25, 0.8437, 0.6875, 0.8438, 0.75, 0.8125, 0.75, 0.8125, 0.6875, 0.8437, 0.1875, 0.8438, 0.25, 0.8125, 0.25, 0.8125, 0.1875, 0.8438, 0.625, 0.8437, 0.6875, 0.8125, 0.6875, 0.8125, 0.625, 0.8438, 0.125, 0.8437, 0.1875, 0.8125, 0.1875, 0.8125, 0.125, 0.8437, 0.5625, 0.8438, 0.625, 0.8125, 0.625, 0.8125, 0.5625, 0.8438, 0.0625, 0.8438, 0.125, 0.8125, 0.125, 0.8125, 0.0625, 0.8437, 0.5, 0.8437, 0.5625, 0.8125, 0.5625, 0.8125, 0.5, 0.8125, 0.9375, 0.799, 0.9914, 0.7947, 0.9914, 0.7812, 0.9375, 0.8281, 0.0, 0.8438, 0.0625, 0.8125, 0.0625, 0.8437, 0.4375, 0.8437, 0.5, 0.8125, 0.5, 0.8125, 0.4375, 0.8438, 0.875, 0.8438, 0.9375, 0.8125, 0.9375, 0.8125, 0.875, 0.8438, 0.375, 0.8437, 0.4375, 0.8125, 0.4375, 0.8125, 0.375, 0.8437, 0.8125, 0.8438, 0.875, 0.8125, 0.875, 0.8125, 0.8125, 0.8125, 0.0625, 0.8125, 0.125, 0.7812, 0.125, 0.7812, 0.0625, 0.8125, 0.5, 0.8125, 0.5625, 0.7812, 0.5625, 0.7812, 0.5, 0.5938, 0.9375, 0.5803, 0.9914, 0.576, 0.9914, 0.5625, 0.9375, 0.7969, 0.0, 0.8125, 0.0625, 0.7812, 0.0625, 0.8125, 0.4375, 0.8125, 0.5, 0.7812, 0.5, 0.7812, 0.4375, 0.8125, 0.875, 0.8125, 0.9375, 0.7812, 0.9375, 0.7812, 0.875, 0.8125, 0.375, 0.8125, 0.4375, 0.7812, 0.4375, 0.7812, 0.375, 0.8125, 0.8125, 0.8125, 0.875, 0.7812, 0.875, 0.7812, 0.8125, 0.8125, 0.3125, 0.8125, 0.375, 0.7812, 0.375, 0.7812, 0.3125, 0.8125, 0.75, 0.8125, 0.8125, 0.7812, 0.8125, 0.7812, 0.75, 0.8125, 0.25, 0.8125, 0.3125, 0.7812, 0.3125, 0.7812, 0.25, 0.8125, 0.6875, 0.8125, 0.75, 0.7812, 0.75, 0.7812, 0.6875, 0.8125, 0.1875, 0.8125, 0.25, 0.7812, 0.25, 0.7812, 0.1875, 0.8125, 0.625, 0.8125, 0.6875, 0.7812, 0.6875, 0.7812, 0.625, 0.8125, 0.125, 0.8125, 0.1875, 0.7812, 0.1875, 0.7812, 0.125, 0.8125, 0.5625, 0.8125, 0.625, 0.7812, 0.625, 0.7812, 0.5625, 0.7812, 0.75, 0.7812, 0.8125, 0.75, 0.8125, 0.75, 0.75, 0.7812, 0.25, 0.7812, 0.3125, 0.75, 0.3125, 0.75, 0.25, 0.7812, 0.6875, 0.7812, 0.75, 0.75, 0.75, 0.75, 0.6875, 0.7812, 0.1875, 0.7812, 0.25, 0.75, 0.25, 0.75, 0.1875, 0.7812, 0.625, 0.7812, 0.6875, 0.75, 0.6875, 0.75, 0.625, 0.7812, 0.125, 0.7812, 0.1875, 0.75, 0.1875, 0.75, 0.125, 0.7812, 0.5625, 0.7812, 0.625, 0.75, 0.625, 0.75, 0.5625, 0.7812, 0.0625, 0.7812, 0.125, 0.75, 0.125, 0.75, 0.0625, 0.7812, 0.5, 0.7812, 0.5625, 0.75, 0.5625, 0.75, 0.5, 0.75, 0.9375, 0.7365, 0.9914, 0.7322, 0.9914, 0.7188, 0.9375, 0.7656, 0.0, 0.7812, 0.0625, 0.75, 0.0625, 0.7812, 0.4375, 0.7812, 0.5, 0.75, 0.5, 0.75, 0.4375, 0.7812, 0.875, 0.7812, 0.9375, 0.75, 0.9375, 0.75, 0.875, 0.7812, 0.375, 0.7812, 0.4375, 0.75, 0.4375, 0.75, 0.375, 0.7812, 0.8125, 0.7812, 0.875, 0.75, 0.875, 0.75, 0.8125, 0.7812, 0.3125, 0.7812, 0.375, 0.75, 0.375, 0.75, 0.3125, 0.3572, 0.9914, 0.3615, 0.9914, 0.3615, 0.9914, 0.3572, 0.9914, 0.5625, 0.9375, 0.549, 0.9914, 0.5447, 0.9914, 0.5312, 0.9375, 0.951, 0.9914, 0.9553, 0.9914, 0.9553, 0.9914, 0.951, 0.9914, 0.5447, 0.9914, 0.549, 0.9914, 0.549, 0.9914, 0.5447, 0.9914, 0.3885, 0.9914, 0.3928, 0.9914, 0.3928, 0.9914, 0.3885, 0.9914, 0.9822, 0.9914, 0.9865, 0.9914, 0.9865, 0.9914, 0.9822, 0.9914, 0.576, 0.9914, 0.5803, 0.9914, 0.5803, 0.9914, 0.576, 0.9914, 0.4197, 0.9914, 0.424, 0.9914, 0.424, 0.9914, 0.4197, 0.9914, 0.01347, 0.9914, 0.01778, 0.9914, 0.01778, 0.9914, 0.01347, 0.9914, 0.6072, 0.9914, 0.6115, 0.9914, 0.6115, 0.9914, 0.6072, 0.9914, 0.451, 0.9914, 0.4553, 0.9914, 0.4553, 0.9914, 0.451, 0.9914, 0.04472, 0.9914, 0.04903, 0.9914, 0.04903, 0.9914, 0.04472, 0.9914, 0.6385, 0.9914, 0.6428, 0.9914, 0.6428, 0.9914, 0.6385, 0.9914, 0.4822, 0.9914, 0.4865, 0.9914, 0.4865, 0.9914, 0.4822, 0.9914, 0.07597, 0.9914, 0.08028, 0.9914, 0.08028, 0.9914, 0.07597, 0.9914, 0.6697, 0.9914, 0.674, 0.9914, 0.674, 0.9914, 0.6697, 0.9914, 0.5135, 0.9914, 0.5178, 0.9914, 0.5178, 0.9914, 0.5135, 0.9914, 0.1072, 0.9914, 0.1115, 0.9914, 0.1115, 0.9914, 0.1072, 0.9914, 0.701, 0.9914, 0.7053, 0.9914, 0.7053, 0.9914, 0.701, 0.9914, 0.1385, 0.9914, 0.1428, 0.9914, 0.1428, 0.9914, 0.1385, 0.9914, 0.7322, 0.9914, 0.7365, 0.9914, 0.7365, 0.9914, 0.7322, 0.9914, 0.1697, 0.9914, 0.174, 0.9914, 0.174, 0.9914, 0.1697, 0.9914, 0.7635, 0.9914, 0.7678, 0.9914, 0.7678, 0.9914, 0.7635, 0.9914, 0.201, 0.9914, 0.2053, 0.9914, 0.2053, 0.9914, 0.201, 0.9914, 0.7947, 0.9914, 0.799, 0.9914, 0.799, 0.9914, 0.7947, 0.9914, 0.2322, 0.9914, 0.2365, 0.9914, 0.2365, 0.9914, 0.2322, 0.9914, 0.826, 0.9914, 0.8303, 0.9914, 0.8303, 0.9914, 0.826, 0.9914, 0.2635, 0.9914, 0.2678, 0.9914, 0.2678, 0.9914, 0.2635, 0.9914, 0.8572, 0.9914, 0.8615, 0.9914, 0.8615, 0.9914, 0.8572, 0.9914, 0.2947, 0.9914, 0.299, 0.9914, 0.299, 0.9914, 0.2947, 0.9914, 0.8885, 0.9914, 0.8928, 0.9914, 0.8928, 0.9914, 0.8885, 0.9914, 0.326, 0.9914, 0.3303, 0.9914, 0.3303, 0.9914, 0.326, 0.9914, 0.9197, 0.9914, 0.924, 0.9914, 0.924, 0.9914, 0.9197, 0.9914])
me_sphere.materials.append(mat_material_003)
me_sphere.update()
me_cube_001 = bpy.data.meshes.new('Cube.001')
me_cube_001.from_pydata([(-0.7471, -0.7471, -2.777), (-0.6217, -0.6243, 1.057), (-0.7471, 0.7471, -2.777), (-0.6217, 0.6243, 1.057), (0.7471, -0.7471, -2.777), (0.6217, -0.6243, 0.9428), (0.7471, 0.7471, -2.777), (0.6217, 0.6243, 0.9428), (-0.01878, -0.6815, 4.438), (-0.01878, 0.6815, 4.438), (1.171, -0.6815, 3.773), (1.171, 0.6815, 3.773), (2.766, -0.427, 6.666), (2.766, 0.427, 6.666), (3.34, -0.427, 6.033), (3.34, 0.427, 6.033), (3.146, 0.6404, 5.58), (3.146, -0.6404, 5.58), (2.229, -0.6404, 6.457), (2.229, 0.6404, 6.457)], [], [(0, 1, 3, 2), (2, 3, 7, 6), (6, 7, 5, 4), (4, 5, 1, 0), (2, 6, 4, 0), (7, 3, 9, 11), (17, 16, 15, 14), (5, 7, 11, 10), (3, 1, 8, 9), (1, 5, 10, 8), (15, 13, 12, 14), (19, 18, 12, 13), (18, 17, 14, 12), (16, 19, 13, 15), (11, 9, 19, 16), (8, 10, 17, 18), (9, 8, 18, 19), (10, 11, 16, 17)])
me_cube_001.polygons.foreach_set('use_smooth', [True] * 18)
_uv = me_cube_001.uv_layers.new(name='UVMap')
_uv.uv.foreach_set('vector', [0.375, 0.0, 0.625, 0.0, 0.625, 0.25, 0.375, 0.25, 0.375, 0.25, 0.625, 0.25, 0.625, 0.5, 0.375, 0.5, 0.375, 0.5, 0.625, 0.5, 0.625, 0.75, 0.375, 0.75, 0.375, 0.75, 0.625, 0.75, 0.625, 1.0, 0.375, 1.0, 0.125, 0.5, 0.375, 0.5, 0.375, 0.75, 0.125, 0.75, 0.625, 0.5, 0.625, 0.25, 0.625, 0.25, 0.625, 0.5, 0.625, 0.75, 0.625, 0.5, 0.625, 0.5, 0.625, 0.75, 0.625, 0.75, 0.625, 0.5, 0.625, 0.5, 0.625, 0.75, 0.625, 0.25, 0.625, 0.0, 0.625, 0.0, 0.625, 0.25, 0.625, 1.0, 0.625, 0.75, 0.625, 0.75, 0.625, 1.0, 0.625, 0.5, 0.875, 0.5, 0.875, 0.75, 0.625, 0.75, 0.625, 0.25, 0.625, 0.0, 0.625, 0.0, 0.625, 0.25, 0.625, 1.0, 0.625, 0.75, 0.625, 0.75, 0.625, 1.0, 0.625, 0.5, 0.625, 0.25, 0.625, 0.25, 0.625, 0.5, 0.625, 0.5, 0.625, 0.25, 0.625, 0.25, 0.625, 0.5, 0.625, 1.0, 0.625, 0.75, 0.625, 0.75, 0.625, 1.0, 0.625, 0.25, 0.625, 0.0, 0.625, 0.0, 0.625, 0.25, 0.625, 0.75, 0.625, 0.5, 0.625, 0.5, 0.625, 0.75])
me_cube_001.materials.append(mat_material_002)
me_cube_001.update()
me_plane = bpy.data.meshes.new('Plane')
me_plane.from_pydata([(-3.015, -0.736, -0.1415), (-1.119, -0.5358, 0.2401), (-3.014, 0.6183, -0.163), (-1.119, 0.4181, 0.2413), (-3.393, 0.298, -0.5476), (-3.393, -0.3687, -0.5478), (-0.2563, -0.2404, 0.054), (-0.2563, 0.2287, 0.05121), (-2.424, -0.79, 0.1073), (-1.688, -0.6794, 0.2497), (-1.688, 0.5616, 0.2503), (-2.423, 0.6722, 0.09234), (-1.412, -0.3499, 0.2125), (-2.454, -0.3597, -0.04366), (-1.412, 0.3168, 0.2124), (-2.454, 0.307, -0.04058), (-3.518, -0.03532, -0.681), (-4.768e-07, -3.353e-08, 3.129e-07), (-2.453, -0.02635, -0.09306), (-1.412, -0.01654, 0.1944)], [], [(14, 7, 3, 10), (9, 1, 6, 12), (19, 17, 7, 14), (16, 18, 15, 4), (18, 19, 14, 15), (0, 8, 13, 5), (8, 9, 12, 13), (4, 15, 11, 2), (15, 14, 10, 11), (13, 12, 19, 18), (5, 13, 18, 16), (12, 6, 17, 19)])
me_plane.polygons.foreach_set('use_smooth', [True] * 12)
_uv = me_plane.uv_layers.new(name='UVMap')
_uv.uv.foreach_set('vector', [0.6381, 0.6667, 1.0, 0.6667, 1.0, 1.0, 0.6381, 1.0, 0.6381, 0.0, 1.0, 0.0, 1.0, 0.3333, 0.6381, 0.3333, 0.6381, 0.5, 1.0, 0.5, 1.0, 0.6667, 0.6381, 0.6667, 0.0, 0.5, 0.3048, 0.5, 0.3048, 0.6667, 0.0, 0.6667, 0.3048, 0.5, 0.6381, 0.5, 0.6381, 0.6667, 0.3048, 0.6667, 0.0, 0.0, 0.3048, 0.0, 0.3048, 0.3333, 0.0, 0.3333, 0.3048, 0.0, 0.6381, 0.0, 0.6381, 0.3333, 0.3048, 0.3333, 0.0, 0.6667, 0.3048, 0.6667, 0.3048, 1.0, 0.0, 1.0, 0.3048, 0.6667, 0.6381, 0.6667, 0.6381, 1.0, 0.3048, 1.0, 0.3048, 0.3333, 0.6381, 0.3333, 0.6381, 0.5, 0.3048, 0.5, 0.0, 0.3333, 0.3048, 0.3333, 0.3048, 0.5, 0.0, 0.5, 0.6381, 0.3333, 1.0, 0.3333, 1.0, 0.5, 0.6381, 0.5])
me_plane.materials.append(mat_material_001)
me_plane.update()

# ---- objects
ob_light = bpy.data.objects.new('Light', light_light)
ob_camera = bpy.data.objects.new('Camera', cam_camera)
ob_sphere = bpy.data.objects.new('Sphere', me_sphere)
ob_cube = bpy.data.objects.new('Cube', me_cube_001)
ob_plane = bpy.data.objects.new('Plane', me_plane)

# ---- transforms, parenting, visibility, modifiers, constraints
ob_light.location = (4.076, 1.005, 5.904)
ob_light.rotation_euler = (0.6503, 0.05522, 1.866)
ob_light.lock_rotations_4d = False
ob_light.empty_display_type = 'ARROWS'
ob_light.color = (0.0, 0.0, 0.0, 0.0)
ob_light.lineart.crease_threshold = 0.0
ob_camera.location = (4.186, -3.833, 4.004)
ob_camera.rotation_euler = (1.109, 0.0, 0.8149)
ob_camera.lock_rotations_4d = False
ob_camera.empty_display_type = 'ARROWS'
ob_camera.color = (0.0, 0.0, 0.0, 0.0)
ob_camera.display_type = 'WIRE'
ob_camera.lineart.crease_threshold = 0.0
ob_sphere.location = (0.0, 0.0, 0.8785)
ob_sphere.rotation_euler = (0.0, -0.0, 0.04)
_m = ob_sphere.modifiers.new('Subdivision', 'SUBSURF')
_m.levels = 2
ob_cube.parent = ob_sphere
ob_cube.matrix_parent_inverse = Matrix(((1.0, -0.0, 0.0, -0.0), (-0.0, 1.0, -0.0, 0.0), (0.0, -0.0, 1.0, -1.0), (-0.0, 0.0, -0.0, 1.0)))
ob_cube.location = (-0.01802, -1.21e-09, 1.626)
ob_cube.scale = (0.07176, 0.07176, 0.08189)
_m = ob_cube.modifiers.new('Subdivision', 'SUBSURF')
_m.levels = 2
ob_plane.parent = ob_cube
ob_plane.matrix_parent_inverse = Matrix(((13.93, -0.0, 0.0, 0.251), (-0.0, 13.93, -0.0, 1.686e-08), (-0.0, 0.0, 12.21, -19.86), (-0.0, 0.0, -0.0, 1.0)))
ob_plane.location = (0.04526, -0.003094, 1.819)
ob_plane.rotation_euler = (-0.09896, 0.1323, -0.0131)
ob_plane.scale = (0.3272, 0.3272, 0.3272)

# ---- collection membership
col_collection.objects.link(ob_light)
col_collection.objects.link(ob_camera)
col_collection.objects.link(ob_sphere)
col_collection.objects.link(ob_cube)
col_collection.objects.link(ob_plane)

# ---- scene / render settings (as saved in the file)
scene.camera = ob_camera
scene.frame_start = 1; scene.frame_end = 157; scene.frame_set(1)
scene.render.engine = 'BLENDER_EEVEE_NEXT'
scene.cycles.sampling_pattern = 'TABULATED_SOBOL'
scene.cycles.use_light_tree = False
scene.view_settings.view_transform = 'Filmic'
bpy.context.view_layer.update()
